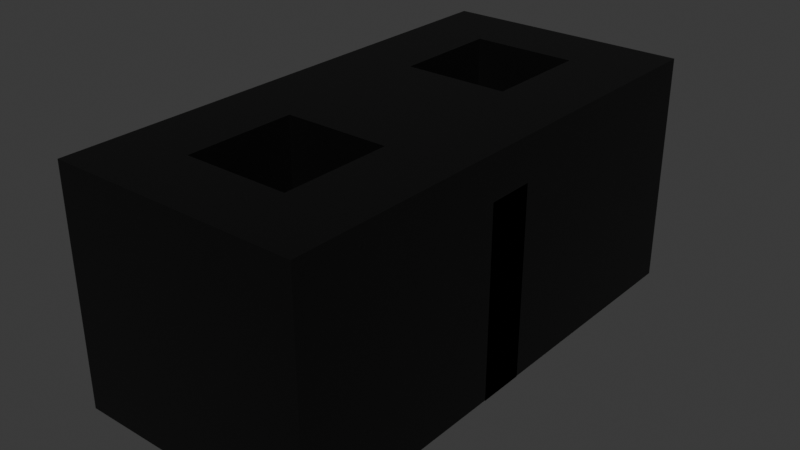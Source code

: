# Source: Cinder_Block.blend  (saved by Blender 4.2.66; exported with 4.5.12 LTS)
import bpy
from mathutils import Matrix  # noqa: F401  (used for matrix-valued properties, if any)

bpy.ops.wm.read_factory_settings(use_empty=True)
scene = bpy.context.scene
scene.name = 'Scene'

# ---- collections
col_collection = bpy.data.collections.new('Collection'); scene.collection.children.link(col_collection)

# ---- materials (node trees are filled in below, after node groups)
mat_material_001 = bpy.data.materials.new('Material.001')

# ---- material node trees
mat_material_001.use_nodes = True; mat_material_001.node_tree.nodes.clear()
_N = mat_material_001.node_tree.nodes; _L = mat_material_001.node_tree.links
n0 = _N.new('ShaderNodeBsdfPrincipled'); n0.name = 'Principled BSDF'; n0.location = (10, 300)
n1 = _N.new('ShaderNodeOutputMaterial'); n1.name = 'Material Output'; n1.location = (300, 300)
n2 = _N.new('ShaderNodeTexPointDensity'); n2.name = 'Point Density'; n2.location = (-190, 280)
_L.new(n0.outputs[0], n1.inputs[0])
_L.new(n2.outputs[0], n0.inputs[0])
n1.is_active_output = True

# ---- world
world_world = bpy.data.worlds.new('World'); scene.world = world_world
world_world.use_nodes = True; world_world.node_tree.nodes.clear()
_N = world_world.node_tree.nodes; _L = world_world.node_tree.links
n0 = _N.new('ShaderNodeOutputWorld'); n0.name = 'World Output'; n0.location = (300, 300)
n1 = _N.new('ShaderNodeBackground'); n1.name = 'Background'; n1.location = (10, 300)
n1.inputs[0].default_value = (0.05088, 0.05088, 0.05088, 1.0)
_L.new(n1.outputs[0], n0.inputs[0])
n0.is_active_output = True
world_world.color = (0.05088, 0.05088, 0.05088)
world_world.sun_shadow_jitter_overblur = 0.0

# ---- meshes
me_plane = bpy.data.meshes.new('Plane')
me_plane.from_pydata([(-0.2454, -1.0, 0.0), (1.0, -1.0, 0.0), (-0.2454, -0.6157, 0.0), (1.0, -0.6157, 0.0), (-0.2454, -1.0, 1.356), (1.0, -1.0, 1.356), (-0.4894, -0.6157, 1.356), (1.0, -0.6157, 1.356), (-0.2454, -1.0, 1.664), (1.0, -1.0, 1.664), (-0.2454, -0.6157, 1.664), (1.0, -0.6157, 1.664), (1.0, 2.34, 1.356), (-0.4894, 2.34, 1.356), (1.0, 2.34, 1.664), (-0.2454, 2.34, 1.664), (1.0, 2.681, 1.356), (-0.2454, 2.681, 1.356), (1.0, 2.681, 1.664), (-0.2454, 2.681, 1.664), (1.0, 2.34, 1.356), (-0.2454, 2.34, 1.356), (1.0, 2.681, 1.356), (-0.2454, 2.681, 1.356), (1.0, 2.34, -0.008957), (-0.2454, 2.34, -0.008957), (1.0, 2.681, -0.008957), (-0.2454, 2.681, -0.008957), (1.0, 0.5963, 1.356), (-0.4894, 0.5963, 1.356), (1.0, 0.9372, 1.356), (-0.2454, 0.9372, 1.356), (1.0, 0.5963, -0.008957), (-0.2454, 0.5963, -0.008957), (1.0, 0.9372, -0.008957), (-0.2454, 0.9372, -0.008957), (1.278, -1.0, 0.0), (1.278, -0.6157, 0.0), (1.278, -1.0, 1.356), (1.278, -0.6157, 1.356), (1.278, -1.0, 1.664), (1.278, -0.6157, 1.664), (1.278, 2.34, 1.356), (1.278, 2.34, 1.664), (1.278, 2.681, 1.356), (1.278, 2.681, 1.664), (1.278, 2.34, 1.356), (1.278, 2.681, 1.356), (1.278, 2.681, -0.008957), (1.278, 2.34, -0.008957), (1.278, 0.9372, 1.356), (1.278, 0.5963, 1.356), (1.278, 0.9372, -0.008957), (1.278, 0.5963, -0.008957), (-0.5025, -0.6157, 0.0), (-0.5025, -1.0, 0.0), (-0.5025, -0.6157, 1.356), (-0.5025, -1.0, 1.356), (-0.5025, -0.6157, 1.664), (-0.5025, -1.0, 1.664), (-0.5025, 2.34, 1.664), (-0.5025, 2.34, 1.356), (-0.5025, 2.681, 1.664), (-0.5025, 2.681, 1.356), (-0.5025, 2.34, 1.356), (-0.5025, 2.681, 1.356), (-0.5025, 2.34, -0.008957), (-0.5025, 2.681, -0.008957), (-0.5025, 0.5963, 1.356), (-0.5025, 0.9372, 1.356), (-0.5025, 0.5963, -0.008957), (-0.5025, 0.9372, -0.008957), (-0.1208, -1.0, 0.0), (0.003718, -1.0, 0.0), (0.1283, -1.0, 0.0), (0.2528, -1.0, 0.0), (0.3773, -1.0, 0.0), (0.5019, -1.0, 0.0), (0.6264, -1.0, 0.0), (0.7509, -1.0, 0.0), (0.8755, -1.0, 0.0), (0.8755, -0.6157, 0.0), (0.7509, -0.6157, 0.0), (0.6264, -0.6157, 0.0), (0.5019, -0.6157, 0.0), (0.3773, -0.6157, 0.0), (0.2528, -0.6157, 0.0), (0.1283, -0.6157, 0.0), (0.003718, -0.6157, 0.0), (-0.1208, -0.6157, 0.0), (-0.1208, -1.0, 1.356), (0.003718, -1.0, 1.356), (0.1283, -1.0, 1.356), (0.2528, -1.0, 1.356), (0.3773, -1.0, 1.356), (0.5019, -1.0, 1.356), (0.6264, -1.0, 1.356), (0.7509, -1.0, 1.356), (0.8755, -1.0, 1.356), (0.003718, 1.823, -0.005171), (0.003718, 1.749, -0.005171), (0.003718, 1.675, -0.005171), (0.7509, 1.501, -0.005171), (0.7509, 1.409, -0.005171), (0.6264, 1.409, -0.005171), (0.5019, 1.409, -0.005171), (-0.1916, -0.6157, 1.356), (-0.3405, -0.6157, 1.356), (-0.1208, -1.0, 1.664), (0.003718, -1.0, 1.664), (0.1283, -1.0, 1.664), (0.2528, -1.0, 1.664), (0.3773, -1.0, 1.664), (0.5019, -1.0, 1.664), (0.6264, -1.0, 1.664), (0.7509, -1.0, 1.664), (0.8755, -1.0, 1.664), (0.8755, -0.6157, 1.664), (0.7509, -0.6157, 1.664), (0.6264, -0.6157, 1.664), (0.5019, -0.6157, 1.664), (0.3773, -0.6157, 1.664), (0.2528, -0.6157, 1.664), (0.1283, -0.6157, 1.664), (0.003718, -0.6157, 1.664), (-0.1208, -0.6157, 1.664), (0.3773, 1.409, -0.005171), (0.2528, 1.409, -0.005171), (0.1283, 1.409, -0.005171), (0.003718, 1.501, -0.005171), (0.003718, 1.409, -0.005171), (0.7509, 1.601, -0.005171), (0.003718, 1.601, -0.005171), (-0.1916, 2.34, 1.356), (-0.3405, 2.34, 1.356), (0.8755, 2.34, 1.664), (0.7509, 2.34, 1.664), (0.6264, 2.34, 1.664), (0.5019, 2.34, 1.664), (0.3773, 2.34, 1.664), (0.2528, 2.34, 1.664), (0.1283, 2.34, 1.664), (0.003718, 2.34, 1.664), (-0.1208, 2.34, 1.664), (0.8755, 2.681, 1.356), (0.7509, 2.681, 1.356), (0.6264, 2.681, 1.356), (0.5019, 2.681, 1.356), (0.3773, 2.681, 1.356), (0.2528, 2.681, 1.356), (0.1283, 2.681, 1.356), (0.003718, 2.681, 1.356), (-0.1208, 2.681, 1.356), (0.8755, 2.681, 1.664), (0.7509, 2.681, 1.664), (0.6264, 2.681, 1.664), (0.5019, 2.681, 1.664), (0.3773, 2.681, 1.664), (0.2528, 2.681, 1.664), (0.1283, 2.681, 1.664), (0.003718, 2.681, 1.664), (-0.1208, 2.681, 1.664), (0.8755, 2.34, 1.356), (0.7509, 2.34, 1.356), (0.6264, 2.34, 1.356), (0.5019, 2.34, 1.356), (0.3773, 2.34, 1.356), (0.2528, 2.34, 1.356), (0.1283, 2.34, 1.356), (0.003718, 2.34, 1.356), (-0.1208, 2.34, 1.356), (0.8755, 2.681, 1.356), (0.7509, 2.681, 1.356), (0.6264, 2.681, 1.356), (0.5019, 2.681, 1.356), (0.3773, 2.681, 1.356), (0.2528, 2.681, 1.356), (0.1283, 2.681, 1.356), (0.003718, 2.681, 1.356), (-0.1208, 2.681, 1.356), (0.8755, 2.34, -0.008957), (0.7509, 2.34, -0.008957), (0.6264, 2.34, -0.008957), (0.5019, 2.34, -0.008957), (0.3773, 2.34, -0.008957), (0.2528, 2.34, -0.008957), (0.1283, 2.34, -0.008957), (0.003718, 2.34, -0.008957), (-0.1208, 2.34, -0.008957), (0.8755, 2.681, -0.008957), (0.7509, 2.681, -0.008957), (0.6264, 2.681, -0.008957), (0.5019, 2.681, -0.008957), (0.3773, 2.681, -0.008957), (0.2528, 2.681, -0.008957), (0.1283, 2.681, -0.008957), (0.003718, 2.681, -0.008957), (-0.1208, 2.681, -0.008957), (0.8511, 0.5963, 1.356), (0.7021, 0.5963, 1.356), (0.5532, 0.5963, 1.356), (0.4042, 0.5963, 1.356), (0.2553, 0.5963, 1.356), (0.1063, 0.5963, 1.356), (-0.04261, 0.5963, 1.356), (-0.1916, 0.5963, 1.356), (-0.3405, 0.5963, 1.356), (0.8755, 0.9372, 1.356), (0.7509, 0.9372, 1.356), (0.6264, 0.9372, 1.356), (0.5019, 0.9372, 1.356), (0.3773, 0.9372, 1.356), (0.2528, 0.9372, 1.356), (0.1283, 0.9372, 1.356), (0.003718, 0.9372, 1.356), (-0.1208, 0.9372, 1.356), (0.8755, 0.5963, -0.008957), (0.7509, 0.5963, -0.008957), (0.6264, 0.5963, -0.008957), (0.5019, 0.5963, -0.008957), (0.3773, 0.5963, -0.008957), (0.2528, 0.5963, -0.008957), (0.1283, 0.5963, -0.008957), (0.003718, 0.5963, -0.008957), (-0.1208, 0.5963, -0.008957), (0.8755, 0.9372, -0.008957), (0.7509, 0.9372, -0.008957), (0.6264, 0.9372, -0.008957), (0.5019, 0.9372, -0.008957), (0.3773, 0.9372, -0.008957), (0.2528, 0.9372, -0.008957), (0.1283, 0.9372, -0.008957), (0.003718, 0.9372, -0.008957), (-0.1208, 0.9372, -0.008957), (1.0, 0.8621, 1.664), (-0.2454, 0.8621, 1.664), (1.278, 0.8621, 1.356), (1.278, 0.8621, 1.664), (-0.5025, 0.8621, 1.356), (-0.5025, 0.8621, 1.664), (-0.1208, 0.8621, 1.664), (0.003718, 0.8621, 1.664), (0.1283, 0.8621, 1.664), (0.2528, 0.8621, 1.664), (0.3773, 0.8621, 1.664), (0.5019, 0.8621, 1.664), (0.6264, 0.8621, 1.664), (0.7509, 0.8621, 1.664), (0.8755, 0.8621, 1.664), (-0.2454, 1.601, 1.664), (-0.5025, 1.601, 1.356), (-0.5025, 1.601, 1.664), (-0.1208, 1.601, 1.664), (0.003718, 1.601, 1.664), (0.7509, 1.601, 1.664), (0.8755, 1.601, 1.664), (1.0, 1.601, 1.664), (1.278, 1.601, 1.356), (1.278, 1.601, 1.664), (1.0, 0.7143, 1.664), (1.0, 0.5665, 1.664), (1.0, 0.4187, 1.664), (1.0, 0.2709, 1.664), (1.0, 0.1232, 1.664), (1.0, -0.02461, 1.664), (1.0, -0.1724, 1.664), (1.0, -0.3202, 1.664), (1.0, -0.468, 1.664), (1.278, 0.7143, 1.356), (1.278, 0.5665, 1.356), (1.278, 0.4187, 1.356), (1.278, 0.2709, 1.356), (1.278, 0.1232, 1.356), (1.278, -0.02461, 1.356), (1.278, -0.1724, 1.356), (1.278, -0.3202, 1.356), (1.278, -0.468, 1.356), (1.278, 0.7143, 1.664), (1.278, 0.5665, 1.664), (1.278, 0.4187, 1.664), (1.278, 0.2709, 1.664), (1.278, 0.1232, 1.664), (1.278, -0.02461, 1.664), (1.278, -0.1724, 1.664), (1.278, -0.3202, 1.664), (1.278, -0.468, 1.664), (-0.2454, -0.468, 1.664), (-0.2454, -0.3202, 1.664), (-0.2454, -0.1724, 1.664), (-0.2454, -0.02461, 1.664), (-0.2454, 0.1232, 1.664), (-0.2454, 0.2709, 1.664), (-0.2454, 0.4187, 1.664), (-0.2454, 0.5665, 1.664), (-0.2454, 0.7143, 1.664), (-0.5025, -0.468, 1.356), (-0.5025, -0.3202, 1.356), (-0.5025, -0.1724, 1.356), (-0.5025, -0.02461, 1.356), (-0.5025, 0.1232, 1.356), (-0.5025, 0.2709, 1.356), (-0.5025, 0.4187, 1.356), (-0.5025, 0.5665, 1.356), (-0.5025, 0.7143, 1.356), (-0.5025, -0.468, 1.664), (-0.5025, -0.3202, 1.664), (-0.5025, -0.1724, 1.664), (-0.5025, -0.02461, 1.664), (-0.5025, 0.1232, 1.664), (-0.5025, 0.2709, 1.664), (-0.5025, 0.4187, 1.664), (-0.5025, 0.5665, 1.664), (-0.5025, 0.7143, 1.664), (-0.1208, -0.468, 1.664), (-0.1208, -0.3202, 1.664), (-0.1208, -0.1724, 1.664), (-0.1208, -0.02461, 1.664), (-0.1208, 0.1232, 1.664), (-0.1208, 0.2709, 1.664), (-0.1208, 0.4187, 1.664), (-0.1208, 0.5665, 1.664), (-0.1208, 0.7143, 1.664), (0.003718, -0.468, 1.664), (0.003718, -0.3202, 1.664), (0.003718, -0.1724, 1.664), (0.003718, -0.02461, 1.664), (0.003718, 0.1232, 1.664), (0.003718, 0.2709, 1.664), (0.003718, 0.4187, 1.664), (0.003718, 0.5665, 1.664), (0.003718, 0.7143, 1.664), (0.1283, 0.2709, 1.664), (0.1283, 0.4187, 1.664), (0.1283, 0.5665, 1.664), (0.1283, 0.7143, 1.664), (0.2528, 0.2709, 1.664), (0.2528, 0.4187, 1.664), (0.2528, 0.5665, 1.664), (0.2528, 0.7143, 1.664), (0.3773, 0.2709, 1.664), (0.3773, 0.4187, 1.664), (0.3773, 0.5665, 1.664), (0.3773, 0.7143, 1.664), (0.5019, 0.2709, 1.664), (0.5019, 0.4187, 1.664), (0.5019, 0.5665, 1.664), (0.5019, 0.7143, 1.664), (0.6264, 0.2709, 1.664), (0.6264, 0.4187, 1.664), (0.6264, 0.5665, 1.664), (0.6264, 0.7143, 1.664), (0.7509, -0.468, 1.664), (0.7509, -0.3202, 1.664), (0.7509, -0.1724, 1.664), (0.7509, -0.02461, 1.664), (0.7509, 0.1232, 1.664), (0.7509, 0.2709, 1.664), (0.7509, 0.4187, 1.664), (0.7509, 0.5665, 1.664), (0.7509, 0.7143, 1.664), (0.8755, -0.468, 1.664), (0.8755, -0.3202, 1.664), (0.8755, -0.1724, 1.664), (0.8755, -0.02461, 1.664), (0.8755, 0.1232, 1.664), (0.8755, 0.2709, 1.664), (0.8755, 0.4187, 1.664), (0.8755, 0.5665, 1.664), (0.8755, 0.7143, 1.664), (1.0, 1.501, 1.664), (1.0, 1.409, 1.664), (1.0, 1.316, 1.664), (1.0, 1.224, 1.664), (1.0, 1.131, 1.664), (1.0, 1.039, 1.664), (1.0, 0.9467, 1.664), (1.278, 1.501, 1.356), (1.278, 1.409, 1.356), (1.278, 1.316, 1.356), (1.278, 1.224, 1.356), (1.278, 1.131, 1.356), (1.278, 1.039, 1.356), (1.278, 0.9467, 1.356), (1.278, 1.501, 1.664), (1.278, 1.409, 1.664), (1.278, 1.316, 1.664), (1.278, 1.224, 1.664), (1.278, 1.131, 1.664), (1.278, 1.039, 1.664), (1.278, 0.9467, 1.664), (-0.2454, 0.9467, 1.664), (-0.2454, 1.039, 1.664), (-0.2454, 1.131, 1.664), (-0.2454, 1.224, 1.664), (-0.2454, 1.316, 1.664), (-0.2454, 1.409, 1.664), (-0.2454, 1.501, 1.664), (-0.5025, 0.9467, 1.356), (-0.5025, 1.039, 1.356), (-0.5025, 1.131, 1.356), (-0.5025, 1.224, 1.356), (-0.5025, 1.316, 1.356), (-0.5025, 1.409, 1.356), (-0.5025, 1.501, 1.356), (-0.5025, 0.9467, 1.664), (-0.5025, 1.039, 1.664), (-0.5025, 1.131, 1.664), (-0.5025, 1.224, 1.664), (-0.5025, 1.316, 1.664), (-0.5025, 1.409, 1.664), (-0.5025, 1.501, 1.664), (-0.1208, 0.9467, 1.664), (-0.1208, 1.039, 1.664), (-0.1208, 1.131, 1.664), (-0.1208, 1.224, 1.664), (-0.1208, 1.316, 1.664), (-0.1208, 1.409, 1.664), (-0.1208, 1.501, 1.664), (0.003718, 0.9467, 1.664), (0.003718, 1.039, 1.664), (0.003718, 1.131, 1.664), (0.003718, 1.224, 1.664), (0.003718, 1.316, 1.664), (0.003718, 1.409, 1.664), (0.003718, 1.501, 1.664), (0.1283, 0.9467, 1.664), (0.1283, 1.039, 1.664), (0.1283, 1.131, 1.664), (0.1283, 1.224, 1.664), (0.1283, 1.316, 1.664), (0.1283, 1.409, 1.664), (0.2528, 0.9467, 1.664), (0.2528, 1.039, 1.664), (0.2528, 1.131, 1.664), (0.2528, 1.224, 1.664), (0.2528, 1.316, 1.664), (0.2528, 1.409, 1.664), (0.3773, 0.9467, 1.664), (0.3773, 1.039, 1.664), (0.3773, 1.131, 1.664), (0.3773, 1.224, 1.664), (0.3773, 1.316, 1.664), (0.3773, 1.409, 1.664), (0.5019, 0.9467, 1.664), (0.5019, 1.039, 1.664), (0.5019, 1.131, 1.664), (0.5019, 1.224, 1.664), (0.5019, 1.316, 1.664), (0.5019, 1.409, 1.664), (0.6264, 0.9467, 1.664), (0.6264, 1.039, 1.664), (0.6264, 1.131, 1.664), (0.6264, 1.224, 1.664), (0.6264, 1.316, 1.664), (0.6264, 1.409, 1.664), (0.7509, 0.9467, 1.664), (0.7509, 1.039, 1.664), (0.7509, 1.131, 1.664), (0.7509, 1.224, 1.664), (0.7509, 1.316, 1.664), (0.7509, 1.409, 1.664), (0.7509, 1.501, 1.664), (0.8755, 0.9467, 1.664), (0.8755, 1.039, 1.664), (0.8755, 1.131, 1.664), (0.8755, 1.224, 1.664), (0.8755, 1.316, 1.664), (0.8755, 1.409, 1.664), (0.8755, 1.501, 1.664), (-0.2454, 1.675, 1.664), (-0.2454, 1.749, 1.664), (-0.2454, 1.823, 1.664), (-0.2454, 1.897, 1.664), (-0.2454, 1.97, 1.664), (-0.2454, 2.044, 1.664), (-0.2454, 2.118, 1.664), (-0.2454, 2.192, 1.664), (-0.2454, 2.266, 1.664), (-0.5025, 1.675, 1.356), (-0.5025, 1.749, 1.356), (-0.5025, 1.823, 1.356), (-0.5025, 1.897, 1.356), (-0.5025, 1.97, 1.356), (-0.5025, 2.044, 1.356), (-0.5025, 2.118, 1.356), (-0.5025, 2.192, 1.356), (-0.5025, 2.266, 1.356), (-0.5025, 1.675, 1.664), (-0.5025, 1.749, 1.664), (-0.5025, 1.823, 1.664), (-0.5025, 1.897, 1.664), (-0.5025, 1.97, 1.664), (-0.5025, 2.044, 1.664), (-0.5025, 2.118, 1.664), (-0.5025, 2.192, 1.664), (-0.5025, 2.266, 1.664), (-0.1208, 1.675, 1.664), (-0.1208, 1.749, 1.664), (-0.1208, 1.823, 1.664), (-0.1208, 1.897, 1.664), (-0.1208, 1.97, 1.664), (-0.1208, 2.044, 1.664), (-0.1208, 2.118, 1.664), (-0.1208, 2.192, 1.664), (-0.1208, 2.266, 1.664), (0.003718, 1.675, 1.664), (0.003718, 1.749, 1.664), (0.003718, 1.823, 1.664), (0.003718, 1.897, 1.664), (0.003718, 1.97, 1.664), (0.003718, 2.044, 1.664), (0.003718, 2.118, 1.664), (0.003718, 2.192, 1.664), (0.003718, 2.266, 1.664), (0.1283, 2.192, 1.664), (0.1283, 2.266, 1.664), (0.2528, 2.192, 1.664), (0.2528, 2.266, 1.664), (0.7509, 2.192, -0.005171), (0.7509, 2.118, -0.005171), (0.7509, 2.044, -0.005171), (0.7509, 1.97, -0.005171), (0.3773, 2.192, 1.664), (0.3773, 2.266, 1.664), (0.7509, 1.897, -0.005171), (0.7509, 1.823, -0.005171), (0.7509, 1.749, -0.005171), (0.7509, 1.675, -0.005171), (0.6264, 2.192, -0.005171), (0.5019, 2.192, -0.005171), (0.3773, 2.192, -0.005171), (0.5019, 2.192, 1.664), (0.5019, 2.266, 1.664), (0.2528, 2.192, -0.005171), (0.1283, 2.192, -0.005171), (0.003718, 2.192, -0.005171), (0.003718, 2.118, -0.005171), (0.003718, 2.044, -0.005171), (0.003718, 1.97, -0.005171), (0.003718, 1.897, -0.005171), (0.6264, 2.192, 1.664), (0.6264, 2.266, 1.664), (0.7509, 1.675, 1.664), (0.7509, 1.749, 1.664), (0.7509, 1.823, 1.664), (0.7509, 1.897, 1.664), (0.7509, 1.97, 1.664), (0.7509, 2.044, 1.664), (0.7509, 2.118, 1.664), (0.7509, 2.192, 1.664), (0.7509, 2.266, 1.664), (0.8755, 1.675, 1.664), (0.8755, 1.749, 1.664), (0.8755, 1.823, 1.664), (0.8755, 1.897, 1.664), (0.8755, 1.97, 1.664), (0.8755, 2.044, 1.664), (0.8755, 2.118, 1.664), (0.8755, 2.192, 1.664), (0.8755, 2.266, 1.664), (1.0, 2.266, 1.664), (1.0, 2.192, 1.664), (1.0, 2.118, 1.664), (1.0, 2.044, 1.664), (1.0, 1.97, 1.664), (1.0, 1.897, 1.664), (1.0, 1.823, 1.664), (1.0, 1.749, 1.664), (1.0, 1.675, 1.664), (1.278, 2.266, 1.356), (1.278, 2.192, 1.356), (1.278, 2.118, 1.356), (1.278, 2.044, 1.356), (1.278, 1.97, 1.356), (1.278, 1.897, 1.356), (1.278, 1.823, 1.356), (1.278, 1.749, 1.356), (1.278, 1.675, 1.356), (1.278, 2.266, 1.664), (1.278, 2.192, 1.664), (1.278, 2.118, 1.664), (1.278, 2.044, 1.664), (1.278, 1.97, 1.664), (1.278, 1.897, 1.664), (1.278, 1.823, 1.664), (1.278, 1.749, 1.664), (1.278, 1.675, 1.664), (0.003718, -0.1009, -0.005171), (0.003718, -0.1748, -0.005171), (0.003718, -0.2487, -0.005171), (0.7509, -0.4227, -0.005171), (0.7509, -0.515, -0.005171), (0.6264, -0.515, -0.005171), (0.5019, -0.515, -0.005171), (0.3773, -0.515, -0.005171), (0.2528, -0.515, -0.005171), (0.1283, -0.515, -0.005171), (0.003718, -0.4227, -0.005171), (0.003718, -0.515, -0.005171), (0.7509, -0.3226, -0.005171), (0.003718, -0.3226, -0.005171), (0.003718, -0.3226, 1.664), (0.7509, -0.3226, 1.664), (0.003718, -0.515, 1.664), (0.003718, -0.4227, 1.664), (0.1283, -0.515, 1.664), (0.2528, -0.515, 1.664), (0.3773, -0.515, 1.664), (0.5019, -0.515, 1.664), (0.6264, -0.515, 1.664), (0.7509, -0.515, 1.664), (0.7509, -0.4227, 1.664), (0.003718, -0.2487, 1.664), (0.003718, -0.1748, 1.664), (0.003718, -0.1009, 1.664), (0.003718, -0.02704, 1.664), (0.003718, 0.04685, 1.664), (0.003718, 0.1207, 1.664), (0.003718, 0.1946, 1.664), (0.003718, 0.2685, 1.664), (0.1283, 0.2685, 1.664), (0.2528, 0.2685, 1.664), (0.7509, 0.2685, -0.005171), (0.7509, 0.1946, -0.005171), (0.7509, 0.1207, -0.005171), (0.7509, 0.04685, -0.005171), (0.3773, 0.2685, 1.664), (0.7509, -0.02704, -0.005171), (0.7509, -0.1009, -0.005171), (0.7509, -0.1748, -0.005171), (0.7509, -0.2487, -0.005171), (0.6264, 0.2685, -0.005171), (0.5019, 0.2685, -0.005171), (0.3773, 0.2685, -0.005171), (0.5019, 0.2685, 1.664), (0.2528, 0.2685, -0.005171), (0.1283, 0.2685, -0.005171), (0.003718, 0.2685, -0.005171), (0.003718, 0.1946, -0.005171), (0.003718, 0.1207, -0.005171), (0.003718, 0.04685, -0.005171), (0.003718, -0.02704, -0.005171), (0.6264, 0.2685, 1.664), (0.7509, -0.2487, 1.664), (0.7509, -0.1748, 1.664), (0.7509, -0.1009, 1.664), (0.7509, -0.02704, 1.664), (0.7509, 0.04685, 1.664), (0.7509, 0.1207, 1.664), (0.7509, 0.1946, 1.664), (0.7509, 0.2685, 1.664)], [(3, 7), (12, 7)], [(80, 81, 3, 1), (16, 18, 45, 44), (32, 34, 52, 53), (21, 13, 61, 64), (89, 2, 6, 107), (80, 1, 5, 98), (116, 9, 11, 117), (27, 25, 66, 67), (107, 6, 13, 134), (98, 5, 9, 116), (26, 22, 47, 48), (19, 17, 63, 62), (559, 560, 14, 135), (152, 17, 19, 161), (33, 29, 68, 70), (135, 14, 18, 153), (11, 9, 40, 41), (16, 12, 20, 22), (144, 16, 22, 171), (13, 17, 23, 21), (134, 13, 21, 170), (170, 21, 25, 188), (188, 25, 27, 197), (2, 0, 55, 54), (171, 22, 26, 189), (22, 20, 46, 47), (206, 29, 33, 224), (224, 33, 35, 233), (35, 33, 70, 71), (207, 30, 34, 225), (24, 3, 37, 49), (23, 27, 67, 65), (18, 14, 43, 45), (38, 39, 41, 40), (36, 37, 39, 38), (578, 569, 42, 43), (43, 42, 44, 45), (47, 46, 49, 48), (50, 51, 53, 52), (49, 37, 39, 276, 275, 274, 273, 272, 271, 270, 269, 268, 236, 382, 381, 380, 379, 378, 377, 376, 257, 577, 576, 575, 574, 573, 572, 571, 570, 569, 42, 46), (12, 20, 46, 42), (5, 1, 36, 38), (28, 32, 53, 51), (1, 3, 37, 36), (9, 5, 38, 40), (24, 26, 48, 49), (30, 28, 51, 50), (12, 16, 44, 42), (34, 30, 50, 52), (267, 11, 41, 285), (54, 55, 57, 56), (56, 57, 59, 58), (486, 495, 60, 61), (61, 60, 62, 63), (64, 65, 67, 66), (68, 69, 71, 70), (61, 486, 485, 484, 483, 482, 481, 480, 479, 478, 250, 403, 402, 401, 400, 399, 398, 397, 238, 303, 302, 301, 300, 299, 298, 297, 296, 295, 56, 54, 66, 64), (29, 31, 69, 68), (17, 13, 61, 63), (0, 4, 57, 55), (31, 35, 71, 69), (4, 8, 59, 57), (15, 19, 62, 60), (8, 10, 58, 59), (2, 25, 66, 54), (477, 15, 60, 495), (21, 23, 65, 64), (23, 179, 197, 27), (179, 178, 196, 197), (178, 177, 195, 196), (177, 176, 194, 195), (176, 175, 193, 194), (175, 174, 192, 193), (174, 173, 191, 192), (173, 172, 190, 191), (172, 171, 189, 190), (24, 180, 189, 26), (180, 181, 190, 189), (181, 182, 191, 190), (182, 183, 192, 191), (183, 184, 193, 192), (184, 185, 194, 193), (185, 186, 195, 194), (186, 187, 196, 195), (187, 188, 197, 196), (20, 162, 180, 24), (162, 163, 181, 180), (163, 164, 182, 181), (164, 165, 183, 182), (165, 166, 184, 183), (166, 167, 185, 184), (167, 168, 186, 185), (168, 169, 187, 186), (169, 170, 188, 187), (549, 540, 528, 518), (508, 507, 99, 539), (543, 544, 525, 526), (507, 506, 100, 99), (454, 460, 103, 104), (542, 543, 526, 527), (442, 448, 105, 126), (506, 505, 101, 100), (133, 134, 170, 169), (17, 152, 179, 23), (152, 151, 178, 179), (151, 150, 177, 178), (150, 149, 176, 177), (149, 148, 175, 176), (148, 147, 174, 175), (147, 146, 173, 174), (146, 145, 172, 173), (145, 144, 171, 172), (15, 143, 161, 19), (143, 142, 160, 161), (142, 141, 159, 160), (141, 140, 158, 159), (140, 139, 157, 158), (139, 138, 156, 157), (138, 137, 155, 156), (137, 136, 154, 155), (136, 135, 153, 154), (16, 144, 153, 18), (144, 145, 154, 153), (145, 146, 155, 154), (146, 147, 156, 155), (147, 148, 157, 156), (148, 149, 158, 157), (149, 150, 159, 158), (150, 151, 160, 159), (151, 152, 161, 160), (477, 504, 143, 15), (504, 513, 142, 143), (513, 515, 141, 142), (515, 517, 140, 141), (517, 523, 139, 140), (523, 532, 138, 139), (532, 541, 137, 138), (541, 550, 136, 137), (550, 559, 135, 136), (4, 90, 108, 8), (90, 91, 109, 108), (91, 92, 110, 109), (92, 93, 111, 110), (93, 94, 112, 111), (94, 95, 113, 112), (95, 96, 114, 113), (96, 97, 115, 114), (97, 98, 116, 115), (436, 442, 126, 127), (548, 549, 518, 519), (547, 548, 519, 520), (511, 510, 537, 536), (510, 509, 538, 537), (545, 546, 521, 524), (424, 423, 130, 129), (522, 516, 533, 530), (106, 107, 134, 133), (8, 108, 125, 10), (108, 109, 124, 125), (109, 110, 123, 124), (110, 111, 122, 123), (111, 112, 121, 122), (112, 113, 120, 121), (113, 114, 119, 120), (114, 115, 118, 119), (115, 116, 117, 118), (0, 72, 90, 4), (72, 73, 91, 90), (73, 74, 92, 91), (74, 75, 93, 92), (75, 76, 94, 93), (76, 77, 95, 94), (77, 78, 96, 95), (78, 79, 97, 96), (79, 80, 98, 97), (531, 522, 530, 529), (512, 511, 536, 535), (423, 430, 128, 130), (460, 461, 102, 103), (546, 547, 520, 521), (509, 508, 539, 538), (461, 254, 131, 102), (544, 545, 524, 525), (88, 89, 107, 106), (0, 2, 89, 72), (72, 89, 88, 73), (73, 88, 87, 74), (74, 87, 86, 75), (75, 86, 85, 76), (76, 85, 84, 77), (77, 84, 83, 78), (78, 83, 82, 79), (79, 82, 81, 80), (31, 215, 233, 35), (215, 214, 232, 233), (214, 213, 231, 232), (213, 212, 230, 231), (212, 211, 229, 230), (211, 210, 228, 229), (210, 209, 227, 228), (209, 208, 226, 227), (208, 207, 225, 226), (32, 216, 225, 34), (216, 217, 226, 225), (217, 218, 227, 226), (218, 219, 228, 227), (219, 220, 229, 228), (220, 221, 230, 229), (221, 222, 231, 230), (222, 223, 232, 231), (223, 224, 233, 232), (28, 198, 216, 32), (198, 199, 217, 216), (199, 200, 218, 217), (200, 201, 219, 218), (201, 202, 220, 219), (202, 203, 221, 220), (203, 204, 222, 221), (204, 205, 223, 222), (205, 206, 224, 223), (359, 368, 248, 247), (350, 359, 247, 246), (346, 350, 246, 245), (342, 346, 245, 244), (338, 342, 244, 243), (334, 338, 243, 242), (330, 334, 242, 241), (321, 330, 241, 240), (294, 321, 240, 235), (294, 235, 239, 312), (303, 312, 239, 238), (375, 234, 237, 389), (277, 268, 236, 237), (368, 259, 234, 248), (568, 256, 258, 586), (461, 468, 255, 254), (417, 424, 253, 252), (396, 417, 252, 249), (396, 249, 251, 410), (403, 410, 251, 250), (383, 376, 257, 258), (468, 369, 256, 255), (117, 11, 267, 360), (360, 267, 266, 361), (361, 266, 265, 362), (362, 265, 264, 363), (363, 264, 263, 364), (364, 263, 262, 365), (365, 262, 261, 366), (366, 261, 260, 367), (367, 260, 259, 368), (41, 39, 276, 285), (285, 276, 275, 284), (284, 275, 274, 283), (283, 274, 273, 282), (282, 273, 272, 281), (281, 272, 271, 280), (280, 271, 270, 279), (279, 270, 269, 278), (278, 269, 268, 277), (56, 58, 304, 295), (295, 304, 305, 296), (296, 305, 306, 297), (297, 306, 307, 298), (298, 307, 308, 299), (299, 308, 309, 300), (300, 309, 310, 301), (301, 310, 311, 302), (302, 311, 312, 303), (10, 286, 304, 58), (286, 287, 305, 304), (287, 288, 306, 305), (288, 289, 307, 306), (289, 290, 308, 307), (290, 291, 309, 308), (291, 292, 310, 309), (292, 293, 311, 310), (293, 294, 312, 311), (10, 125, 313, 286), (286, 313, 314, 287), (287, 314, 315, 288), (288, 315, 316, 289), (289, 316, 317, 290), (290, 317, 318, 291), (291, 318, 319, 292), (292, 319, 320, 293), (293, 320, 321, 294), (125, 124, 322, 313), (313, 322, 323, 314), (314, 323, 324, 315), (315, 324, 325, 316), (316, 325, 326, 317), (317, 326, 327, 318), (318, 327, 328, 319), (319, 328, 329, 320), (320, 329, 330, 321), (327, 331, 332, 328), (328, 332, 333, 329), (329, 333, 334, 330), (331, 335, 336, 332), (332, 336, 337, 333), (333, 337, 338, 334), (335, 339, 340, 336), (336, 340, 341, 337), (337, 341, 342, 338), (339, 343, 344, 340), (340, 344, 345, 341), (341, 345, 346, 342), (343, 347, 348, 344), (344, 348, 349, 345), (345, 349, 350, 346), (33, 2, 88, 637, 223), (124, 118, 610, 603), (347, 356, 357, 348), (348, 357, 358, 349), (349, 358, 359, 350), (118, 117, 360, 351), (351, 360, 361, 352), (352, 361, 362, 353), (353, 362, 363, 354), (354, 363, 364, 355), (355, 364, 365, 356), (356, 365, 366, 357), (357, 366, 367, 358), (358, 367, 368, 359), (234, 259, 277, 237), (259, 260, 278, 277), (260, 261, 279, 278), (261, 262, 280, 279), (262, 263, 281, 280), (263, 264, 282, 281), (264, 265, 283, 282), (265, 266, 284, 283), (266, 267, 285, 284), (248, 234, 375, 462), (462, 375, 374, 463), (463, 374, 373, 464), (464, 373, 372, 465), (465, 372, 371, 466), (466, 371, 370, 467), (467, 370, 369, 468), (237, 236, 382, 389), (389, 382, 381, 388), (388, 381, 380, 387), (387, 380, 379, 386), (386, 379, 378, 385), (385, 378, 377, 384), (384, 377, 376, 383), (238, 239, 404, 397), (397, 404, 405, 398), (398, 405, 406, 399), (399, 406, 407, 400), (400, 407, 408, 401), (401, 408, 409, 402), (402, 409, 410, 403), (235, 390, 404, 239), (390, 391, 405, 404), (391, 392, 406, 405), (392, 393, 407, 406), (393, 394, 408, 407), (394, 395, 409, 408), (395, 396, 410, 409), (235, 240, 411, 390), (390, 411, 412, 391), (391, 412, 413, 392), (392, 413, 414, 393), (393, 414, 415, 394), (394, 415, 416, 395), (395, 416, 417, 396), (240, 241, 418, 411), (411, 418, 419, 412), (412, 419, 420, 413), (413, 420, 421, 414), (414, 421, 422, 415), (415, 422, 423, 416), (416, 423, 424, 417), (241, 242, 425, 418), (418, 425, 426, 419), (419, 426, 427, 420), (420, 427, 428, 421), (421, 428, 429, 422), (422, 429, 430, 423), (242, 243, 431, 425), (425, 431, 432, 426), (426, 432, 433, 427), (427, 433, 434, 428), (428, 434, 435, 429), (429, 435, 436, 430), (243, 244, 437, 431), (431, 437, 438, 432), (432, 438, 439, 433), (433, 439, 440, 434), (434, 440, 441, 435), (435, 441, 442, 436), (244, 245, 443, 437), (437, 443, 444, 438), (438, 444, 445, 439), (439, 445, 446, 440), (440, 446, 447, 441), (441, 447, 448, 442), (245, 246, 449, 443), (443, 449, 450, 444), (444, 450, 451, 445), (445, 451, 452, 446), (446, 452, 453, 447), (447, 453, 454, 448), (246, 247, 455, 449), (449, 455, 456, 450), (450, 456, 457, 451), (451, 457, 458, 452), (452, 458, 459, 453), (453, 459, 460, 454), (247, 248, 462, 455), (455, 462, 463, 456), (456, 463, 464, 457), (457, 464, 465, 458), (458, 465, 466, 459), (459, 466, 467, 460), (460, 467, 468, 461), (256, 369, 383, 258), (369, 370, 384, 383), (370, 371, 385, 384), (371, 372, 386, 385), (372, 373, 387, 386), (373, 374, 388, 387), (374, 375, 389, 388), (14, 560, 578, 43), (560, 561, 579, 578), (561, 562, 580, 579), (562, 563, 581, 580), (563, 564, 582, 581), (564, 565, 583, 582), (565, 566, 584, 583), (566, 567, 585, 584), (567, 568, 586, 585), (254, 255, 551, 542), (542, 551, 552, 543), (543, 552, 553, 544), (544, 553, 554, 545), (545, 554, 555, 546), (546, 555, 556, 547), (547, 556, 557, 548), (548, 557, 558, 549), (549, 558, 559, 550), (254, 542, 527, 131), (505, 253, 132, 101), (516, 514, 534, 533), (540, 531, 529, 528), (253, 424, 129, 132), (514, 512, 535, 534), (448, 454, 104, 105), (540, 549, 550, 541), (430, 436, 127, 128), (531, 540, 541, 532), (522, 531, 532, 523), (516, 522, 523, 517), (514, 516, 517, 515), (512, 514, 515, 513), (252, 253, 505, 496), (496, 505, 506, 497), (497, 506, 507, 498), (498, 507, 508, 499), (499, 508, 509, 500), (500, 509, 510, 501), (501, 510, 511, 502), (502, 511, 512, 503), (503, 512, 513, 504), (249, 252, 496, 469), (469, 496, 497, 470), (470, 497, 498, 471), (471, 498, 499, 472), (472, 499, 500, 473), (473, 500, 501, 474), (474, 501, 502, 475), (475, 502, 503, 476), (476, 503, 504, 477), (249, 469, 487, 251), (469, 470, 488, 487), (470, 471, 489, 488), (471, 472, 490, 489), (472, 473, 491, 490), (473, 474, 492, 491), (474, 475, 493, 492), (475, 476, 494, 493), (476, 477, 495, 494), (250, 251, 487, 478), (478, 487, 488, 479), (479, 488, 489, 480), (480, 489, 490, 481), (481, 490, 491, 482), (482, 491, 492, 483), (483, 492, 493, 484), (484, 493, 494, 485), (485, 494, 495, 486), (258, 257, 577, 586), (586, 577, 576, 585), (585, 576, 575, 584), (584, 575, 574, 583), (583, 574, 573, 582), (582, 573, 572, 581), (581, 572, 571, 580), (580, 571, 570, 579), (579, 570, 569, 578), (255, 256, 568, 551), (551, 568, 567, 552), (552, 567, 566, 553), (553, 566, 565, 554), (554, 565, 564, 555), (555, 564, 563, 556), (556, 563, 562, 557), (557, 562, 561, 558), (558, 561, 560, 559), (232, 233, 35, 535, 536, 537, 538, 539, 99, 100, 101, 132, 129, 130), (25, 35, 233, 232, 130, 129, 132, 101, 100, 99, 539, 538, 537, 536, 535, 188), (24, 188, 535, 518), (34, 24, 518, 103), (232, 34, 103, 130), (650, 642, 631, 622), (615, 614, 587, 641), (644, 645, 628, 629), (614, 613, 588, 587), (609, 610, 591, 592), (643, 644, 629, 630), (607, 608, 593, 594), (613, 612, 589, 588), (606, 607, 594, 595), (649, 650, 622, 623), (648, 649, 623, 624), (618, 617, 639, 638), (617, 616, 640, 639), (646, 647, 625, 627), (604, 603, 598, 597), (626, 621, 635, 633), (634, 626, 633, 632), (619, 618, 638, 637), (603, 605, 596, 598), (610, 611, 590, 591), (647, 648, 624, 625), (616, 615, 641, 640), (611, 602, 599, 590), (645, 646, 627, 628), (602, 643, 630, 599), (612, 601, 600, 589), (621, 620, 636, 635), (642, 634, 632, 631), (601, 604, 597, 600), (620, 619, 637, 636), (608, 609, 592, 593), (605, 606, 595, 596), (637, 622, 32, 223), (622, 591, 32), (32, 3, 82, 622), (88, 82, 591, 598)])
_uv = me_plane.uv_layers.new(name='UVMap')
_uv.uv.foreach_set('vector', [0.9, 0.0, 0.9, 1.0, 1.0, 1.0, 1.0, 0.0, 1.0, 1.0, 1.0, 1.0, 1.0, 1.0, 1.0, 1.0, 1.0, 1.0, 1.0, 1.0, 1.0, 1.0, 1.0, 1.0, 0.0, 1.0, 0.0, 1.0, 0.0, 1.0, 0.0, 1.0, 0.1, 1.0, 0.0, 1.0, 0.0, 1.0, 0.1, 1.0, 0.9, 0.0, 1.0, 0.0, 1.0, 0.0, 0.9, 0.0, 0.9, 0.0, 1.0, 0.0, 1.0, 1.0, 0.9, 1.0, 0.0, 1.0, 0.0, 1.0, 0.0, 1.0, 0.0, 1.0, 0.1, 1.0, 0.0, 1.0, 0.0, 1.0, 0.1, 1.0, 0.9, 0.0, 1.0, 0.0, 1.0, 0.0, 0.9, 0.0, 1.0, 1.0, 1.0, 1.0, 1.0, 1.0, 1.0, 1.0, 0.0, 1.0, 0.0, 1.0, 0.0, 1.0, 0.0, 1.0, 0.9, 1.0, 1.0, 1.0, 1.0, 1.0, 0.9, 1.0, 0.1, 1.0, 0.0, 1.0, 0.0, 1.0, 0.1, 1.0, 0.0, 1.0, 0.0, 1.0, 0.0, 1.0, 0.0, 1.0, 0.9, 1.0, 1.0, 1.0, 1.0, 1.0, 0.9, 1.0, 1.0, 1.0, 1.0, 0.0, 1.0, 0.0, 1.0, 1.0, 1.0, 1.0, 1.0, 1.0, 1.0, 1.0, 1.0, 1.0, 0.9, 1.0, 1.0, 1.0, 1.0, 1.0, 0.9, 1.0, 0.0, 1.0, 0.0, 1.0, 0.0, 1.0, 0.0, 1.0, 0.1, 1.0, 0.0, 1.0, 0.1639, 1.0, 0.2475, 1.0, 0.1, 1.0, 0.0, 1.0, 0.0, 1.0, 0.1, 1.0, 0.1, 1.0, 0.0, 1.0, 0.0, 1.0, 0.1, 1.0, 0.0, 1.0, 0.0, 0.0, 0.0, 0.0, 0.0, 1.0, 0.9, 1.0, 1.0, 1.0, 1.0, 1.0, 0.9, 1.0, 1.0, 1.0, 1.0, 1.0, 1.0, 1.0, 1.0, 1.0, 0.1, 1.0, 0.0, 1.0, 0.0, 1.0, 0.1, 1.0, 0.1, 1.0, 0.0, 1.0, 0.0, 1.0, 0.1, 1.0, 0.0, 1.0, 0.0, 1.0, 0.0, 1.0, 0.0, 1.0, 0.9, 1.0, 1.0, 1.0, 1.0, 1.0, 0.9, 1.0, 0.0, 0.0, 0.0, 0.0, 0.0, 0.0, 0.0, 0.0, 0.0, 1.0, 0.0, 1.0, 0.0, 1.0, 0.0, 1.0, 1.0, 1.0, 1.0, 1.0, 1.0, 1.0, 1.0, 1.0, 1.0, 0.0, 1.0, 1.0, 1.0, 1.0, 1.0, 0.0, 1.0, 0.0, 1.0, 1.0, 1.0, 1.0, 1.0, 0.0, 1.0, 1.0, 1.0, 1.0, 1.0, 1.0, 1.0, 1.0, 1.0, 1.0, 1.0, 1.0, 1.0, 1.0, 1.0, 1.0, 1.0, 1.0, 1.0, 1.0, 1.0, 1.0, 1.0, 1.0, 1.0, 1.0, 1.0, 1.0, 1.0, 1.0, 1.0, 1.0, 0.0, 0.0, 0.0, 0.0, 0.0, 0.0, 0.0, 0.0, 0.0, 0.0, 0.0, 0.0, 0.0, 0.0, 0.0, 0.0, 0.0, 0.0, 0.0, 0.0, 0.0, 0.0, 0.0, 0.0, 0.0, 0.0, 0.0, 0.0, 0.0, 0.0, 0.0, 0.0, 0.0, 0.0, 0.0, 0.0, 0.0, 0.0, 0.0, 0.0, 0.0, 0.0, 0.0, 0.0, 0.0, 0.0, 0.0, 0.0, 0.0, 0.0, 0.0, 0.0, 0.0, 0.0, 0.0, 0.0, 0.0, 0.0, 0.0, 0.0, 0.0, 0.0, 0.0, 0.0, 1.0, 1.0, 1.0, 1.0, 1.0, 1.0, 1.0, 1.0, 1.0, 0.0, 1.0, 0.0, 1.0, 0.0, 1.0, 0.0, 1.0, 1.0, 1.0, 1.0, 1.0, 1.0, 1.0, 1.0, 1.0, 0.0, 1.0, 1.0, 1.0, 1.0, 1.0, 0.0, 1.0, 0.0, 1.0, 0.0, 1.0, 0.0, 1.0, 0.0, 1.0, 1.0, 1.0, 1.0, 1.0, 1.0, 1.0, 1.0, 0.0, 0.0, 0.0, 0.0, 0.0, 0.0, 0.0, 0.0, 1.0, 1.0, 1.0, 1.0, 1.0, 1.0, 1.0, 1.0, 1.0, 1.0, 1.0, 1.0, 1.0, 1.0, 1.0, 1.0, 1.0, 1.0, 1.0, 1.0, 1.0, 1.0, 1.0, 1.0, 0.0, 1.0, 0.0, 0.0, 0.0, 0.0, 0.0, 1.0, 0.0, 1.0, 0.0, 0.0, 0.0, 0.0, 0.0, 1.0, 0.0, 1.0, 0.0, 1.0, 0.0, 1.0, 0.0, 1.0, 0.0, 1.0, 0.0, 1.0, 0.0, 1.0, 0.0, 1.0, 0.0, 1.0, 0.0, 1.0, 0.0, 1.0, 0.0, 1.0, 0.0, 1.0, 0.0, 1.0, 0.0, 1.0, 0.0, 1.0, 0.0, 0.0, 0.0, 0.0, 0.0, 0.0, 0.0, 0.0, 0.0, 0.0, 0.0, 0.0, 0.0, 0.0, 0.0, 0.0, 0.0, 0.0, 0.0, 0.0, 0.0, 0.0, 0.0, 0.0, 0.0, 0.0, 0.0, 0.0, 0.0, 0.0, 0.0, 0.0, 0.0, 0.0, 0.0, 0.0, 0.0, 0.0, 0.0, 0.0, 0.0, 0.0, 0.0, 0.0, 0.0, 0.0, 0.0, 0.0, 0.0, 0.0, 0.0, 0.0, 0.0, 0.0, 0.0, 0.0, 0.0, 0.0, 0.0, 0.0, 0.0, 0.0, 0.0, 0.0, 0.0, 0.0, 0.0, 0.0, 0.0, 0.0, 0.0, 0.0, 0.0, 1.0, 0.0, 1.0, 0.0, 1.0, 0.0, 1.0, 0.0, 0.0, 0.0, 0.0, 0.0, 0.0, 0.0, 0.0, 0.0, 1.0, 0.0, 1.0, 0.0, 1.0, 0.0, 1.0, 0.0, 0.0, 0.0, 0.0, 0.0, 0.0, 0.0, 0.0, 0.0, 1.0, 0.0, 1.0, 0.0, 1.0, 0.0, 1.0, 0.0, 0.0, 0.0, 1.0, 0.0, 1.0, 0.0, 0.0, 0.0, 0.0, 0.0, 0.0, 0.0, 0.0, 0.0, 0.0, 0.0, 1.0, 0.0, 1.0, 0.0, 1.0, 0.0, 1.0, 0.0, 1.0, 0.0, 1.0, 0.0, 1.0, 0.0, 1.0, 0.0, 1.0, 0.1, 1.0, 0.1, 1.0, 0.0, 1.0, 0.1, 1.0, 0.2, 1.0, 0.2, 1.0, 0.1, 1.0, 0.2, 1.0, 0.3, 1.0, 0.3, 1.0, 0.2, 1.0, 0.3, 1.0, 0.4, 1.0, 0.4, 1.0, 0.3, 1.0, 0.4, 1.0, 0.5, 1.0, 0.5, 1.0, 0.4, 1.0, 0.5, 1.0, 0.6, 1.0, 0.6, 1.0, 0.5, 1.0, 0.6, 1.0, 0.7, 1.0, 0.7, 1.0, 0.6, 1.0, 0.7, 1.0, 0.8, 1.0, 0.8, 1.0, 0.7, 1.0, 0.8, 1.0, 0.9, 1.0, 0.9, 1.0, 0.8, 1.0, 1.0, 1.0, 0.9, 1.0, 0.9, 1.0, 1.0, 1.0, 0.9, 1.0, 0.8, 1.0, 0.8, 1.0, 0.9, 1.0, 0.8, 1.0, 0.7, 1.0, 0.7, 1.0, 0.8, 1.0, 0.7, 1.0, 0.6, 1.0, 0.6, 1.0, 0.7, 1.0, 0.6, 1.0, 0.5, 1.0, 0.5, 1.0, 0.6, 1.0, 0.5, 1.0, 0.4, 1.0, 0.4, 1.0, 0.5, 1.0, 0.4, 1.0, 0.3, 1.0, 0.3, 1.0, 0.4, 1.0, 0.3, 1.0, 0.2, 1.0, 0.2, 1.0, 0.3, 1.0, 0.2, 1.0, 0.1, 1.0, 0.1, 1.0, 0.2, 1.0, 1.0, 1.0, 0.9, 1.0, 0.9, 1.0, 1.0, 1.0, 0.9, 1.0, 0.8, 1.0, 0.8, 1.0, 0.9, 1.0, 0.8, 1.0, 0.7, 1.0, 0.7, 1.0, 0.8, 1.0, 0.7, 1.0, 0.6, 1.0, 0.6, 1.0, 0.7, 1.0, 0.6, 1.0, 0.5, 1.0, 0.5, 1.0, 0.6, 1.0, 0.5, 1.0, 0.4, 1.0, 0.4, 1.0, 0.5, 1.0, 0.4, 1.0, 0.3, 1.0, 0.3, 1.0, 0.4, 1.0, 0.3, 1.0, 0.2, 1.0, 0.2, 1.0, 0.3, 1.0, 0.2, 1.0, 0.1, 1.0, 0.1, 1.0, 0.2, 1.0, 0.8, 1.0, 0.7, 1.0, 0.7, 1.0, 0.8, 1.0, 0.2, 1.0, 0.2, 1.0, 0.2, 1.0, 0.2, 1.0, 0.8, 1.0, 0.8, 1.0, 0.8, 1.0, 0.8, 1.0, 0.2, 1.0, 0.2, 1.0, 0.2, 1.0, 0.2, 1.0, 0.7, 1.0, 0.8, 1.0, 0.8, 1.0, 0.7, 1.0, 0.8, 1.0, 0.8, 1.0, 0.8, 1.0, 0.8, 1.0, 0.5, 1.0, 0.6, 1.0, 0.6, 1.0, 0.5, 1.0, 0.2, 1.0, 0.2, 1.0, 0.2, 1.0, 0.2, 1.0, 0.2, 1.0, 0.1, 1.0, 0.2475, 1.0, 0.3311, 1.0, 0.0, 1.0, 0.0, 1.0, 0.0, 1.0, 0.0, 1.0, 0.1, 1.0, 0.2, 1.0, 0.2, 1.0, 0.1, 1.0, 0.2, 1.0, 0.3, 1.0, 0.3, 1.0, 0.2, 1.0, 0.3, 1.0, 0.4, 1.0, 0.4, 1.0, 0.3, 1.0, 0.4, 1.0, 0.5, 1.0, 0.5, 1.0, 0.4, 1.0, 0.5, 1.0, 0.6, 1.0, 0.6, 1.0, 0.5, 1.0, 0.6, 1.0, 0.7, 1.0, 0.7, 1.0, 0.6, 1.0, 0.7, 1.0, 0.8, 1.0, 0.8, 1.0, 0.7, 1.0, 0.8, 1.0, 0.9, 1.0, 0.9, 1.0, 0.8, 1.0, 0.0, 1.0, 0.1, 1.0, 0.1, 1.0, 0.0, 1.0, 0.1, 1.0, 0.2, 1.0, 0.2, 1.0, 0.1, 1.0, 0.2, 1.0, 0.3, 1.0, 0.3, 1.0, 0.2, 1.0, 0.3, 1.0, 0.4, 1.0, 0.4, 1.0, 0.3, 1.0, 0.4, 1.0, 0.5, 1.0, 0.5, 1.0, 0.4, 1.0, 0.5, 1.0, 0.6, 1.0, 0.6, 1.0, 0.5, 1.0, 0.6, 1.0, 0.7, 1.0, 0.7, 1.0, 0.6, 1.0, 0.7, 1.0, 0.8, 1.0, 0.8, 1.0, 0.7, 1.0, 0.8, 1.0, 0.9, 1.0, 0.9, 1.0, 0.8, 1.0, 1.0, 1.0, 0.9, 1.0, 0.9, 1.0, 1.0, 1.0, 0.9, 1.0, 0.8, 1.0, 0.8, 1.0, 0.9, 1.0, 0.8, 1.0, 0.7, 1.0, 0.7, 1.0, 0.8, 1.0, 0.7, 1.0, 0.6, 1.0, 0.6, 1.0, 0.7, 1.0, 0.6, 1.0, 0.5, 1.0, 0.5, 1.0, 0.6, 1.0, 0.5, 1.0, 0.4, 1.0, 0.4, 1.0, 0.5, 1.0, 0.4, 1.0, 0.3, 1.0, 0.3, 1.0, 0.4, 1.0, 0.3, 1.0, 0.2, 1.0, 0.2, 1.0, 0.3, 1.0, 0.2, 1.0, 0.1, 1.0, 0.1, 1.0, 0.2, 1.0, 0.0, 1.0, 0.1, 1.0, 0.1, 1.0, 0.0, 1.0, 0.1, 1.0, 0.2, 1.0, 0.2, 1.0, 0.1, 1.0, 0.2, 1.0, 0.3, 1.0, 0.3, 1.0, 0.2, 1.0, 0.3, 1.0, 0.4, 1.0, 0.4, 1.0, 0.3, 1.0, 0.4, 1.0, 0.5, 1.0, 0.5, 1.0, 0.4, 1.0, 0.5, 1.0, 0.6, 1.0, 0.6, 1.0, 0.5, 1.0, 0.6, 1.0, 0.7, 1.0, 0.7, 1.0, 0.6, 1.0, 0.7, 1.0, 0.8, 1.0, 0.8, 1.0, 0.7, 1.0, 0.8, 1.0, 0.9, 1.0, 0.9, 1.0, 0.8, 1.0, 0.0, 0.0, 0.1, 0.0, 0.1, 0.0, 0.0, 0.0, 0.1, 0.0, 0.2, 0.0, 0.2, 0.0, 0.1, 0.0, 0.2, 0.0, 0.3, 0.0, 0.3, 0.0, 0.2, 0.0, 0.3, 0.0, 0.4, 0.0, 0.4, 0.0, 0.3, 0.0, 0.4, 0.0, 0.5, 0.0, 0.5, 0.0, 0.4, 0.0, 0.5, 0.0, 0.6, 0.0, 0.6, 0.0, 0.5, 0.0, 0.6, 0.0, 0.7, 0.0, 0.7, 0.0, 0.6, 0.0, 0.7, 0.0, 0.8, 0.0, 0.8, 0.0, 0.7, 0.0, 0.8, 0.0, 0.9, 0.0, 0.9, 0.0, 0.8, 0.0, 0.4, 1.0, 0.5, 1.0, 0.5, 1.0, 0.4, 1.0, 0.8, 1.0, 0.8, 1.0, 0.8, 1.0, 0.8, 1.0, 0.8, 1.0, 0.8, 1.0, 0.8, 1.0, 0.8, 1.0, 0.2, 1.0, 0.2, 1.0, 0.2, 1.0, 0.2, 1.0, 0.2, 1.0, 0.2, 1.0, 0.2, 1.0, 0.2, 1.0, 0.8, 1.0, 0.8, 1.0, 0.8, 1.0, 0.8, 1.0, 0.2, 1.0, 0.2, 1.0, 0.2, 1.0, 0.2, 1.0, 0.5, 1.0, 0.4, 1.0, 0.4, 1.0, 0.5, 1.0, 0.2, 1.0, 0.1, 1.0, 0.1, 1.0, 0.2, 1.0, 0.0, 0.0, 0.1, 0.0, 0.1, 1.0, 0.0, 1.0, 0.1, 0.0, 0.2, 0.0, 0.2, 1.0, 0.1, 1.0, 0.2, 0.0, 0.3, 0.0, 0.3, 1.0, 0.2, 1.0, 0.3, 0.0, 0.4, 0.0, 0.4, 1.0, 0.3, 1.0, 0.4, 0.0, 0.5, 0.0, 0.5, 1.0, 0.4, 1.0, 0.5, 0.0, 0.6, 0.0, 0.6, 1.0, 0.5, 1.0, 0.6, 0.0, 0.7, 0.0, 0.7, 1.0, 0.6, 1.0, 0.7, 0.0, 0.8, 0.0, 0.8, 1.0, 0.7, 1.0, 0.8, 0.0, 0.9, 0.0, 0.9, 1.0, 0.8, 1.0, 0.0, 0.0, 0.1, 0.0, 0.1, 0.0, 0.0, 0.0, 0.1, 0.0, 0.2, 0.0, 0.2, 0.0, 0.1, 0.0, 0.2, 0.0, 0.3, 0.0, 0.3, 0.0, 0.2, 0.0, 0.3, 0.0, 0.4, 0.0, 0.4, 0.0, 0.3, 0.0, 0.4, 0.0, 0.5, 0.0, 0.5, 0.0, 0.4, 0.0, 0.5, 0.0, 0.6, 0.0, 0.6, 0.0, 0.5, 0.0, 0.6, 0.0, 0.7, 0.0, 0.7, 0.0, 0.6, 0.0, 0.7, 0.0, 0.8, 0.0, 0.8, 0.0, 0.7, 0.0, 0.8, 0.0, 0.9, 0.0, 0.9, 0.0, 0.8, 0.0, 0.6, 1.0, 0.5, 1.0, 0.5, 1.0, 0.6, 1.0, 0.2, 1.0, 0.2, 1.0, 0.2, 1.0, 0.2, 1.0, 0.2, 1.0, 0.3, 1.0, 0.3, 1.0, 0.2, 1.0, 0.8, 1.0, 0.8, 1.0, 0.8, 1.0, 0.8, 1.0, 0.8, 1.0, 0.8, 1.0, 0.8, 1.0, 0.8, 1.0, 0.2, 1.0, 0.2, 1.0, 0.2, 1.0, 0.2, 1.0, 0.8, 1.0, 0.8, 1.0, 0.8, 1.0, 0.8, 1.0, 0.8, 1.0, 0.8, 1.0, 0.8, 1.0, 0.8, 1.0, 0.2, 1.0, 0.1, 1.0, 0.1, 1.0, 0.2, 1.0, 0.0, 0.0, 0.0, 1.0, 0.1, 1.0, 0.1, 0.0, 0.1, 0.0, 0.1, 1.0, 0.2, 1.0, 0.2, 0.0, 0.2, 0.0, 0.2, 1.0, 0.3, 1.0, 0.3, 0.0, 0.3, 0.0, 0.3, 1.0, 0.4, 1.0, 0.4, 0.0, 0.4, 0.0, 0.4, 1.0, 0.5, 1.0, 0.5, 0.0, 0.5, 0.0, 0.5, 1.0, 0.6, 1.0, 0.6, 0.0, 0.6, 0.0, 0.6, 1.0, 0.7, 1.0, 0.7, 0.0, 0.7, 0.0, 0.7, 1.0, 0.8, 1.0, 0.8, 0.0, 0.8, 0.0, 0.8, 1.0, 0.9, 1.0, 0.9, 0.0, 0.0, 1.0, 0.1, 1.0, 0.1, 1.0, 0.0, 1.0, 0.1, 1.0, 0.2, 1.0, 0.2, 1.0, 0.1, 1.0, 0.2, 1.0, 0.3, 1.0, 0.3, 1.0, 0.2, 1.0, 0.3, 1.0, 0.4, 1.0, 0.4, 1.0, 0.3, 1.0, 0.4, 1.0, 0.5, 1.0, 0.5, 1.0, 0.4, 1.0, 0.5, 1.0, 0.6, 1.0, 0.6, 1.0, 0.5, 1.0, 0.6, 1.0, 0.7, 1.0, 0.7, 1.0, 0.6, 1.0, 0.7, 1.0, 0.8, 1.0, 0.8, 1.0, 0.7, 1.0, 0.8, 1.0, 0.9, 1.0, 0.9, 1.0, 0.8, 1.0, 1.0, 1.0, 0.9, 1.0, 0.9, 1.0, 1.0, 1.0, 0.9, 1.0, 0.8, 1.0, 0.8, 1.0, 0.9, 1.0, 0.8, 1.0, 0.7, 1.0, 0.7, 1.0, 0.8, 1.0, 0.7, 1.0, 0.6, 1.0, 0.6, 1.0, 0.7, 1.0, 0.6, 1.0, 0.5, 1.0, 0.5, 1.0, 0.6, 1.0, 0.5, 1.0, 0.4, 1.0, 0.4, 1.0, 0.5, 1.0, 0.4, 1.0, 0.3, 1.0, 0.3, 1.0, 0.4, 1.0, 0.3, 1.0, 0.2, 1.0, 0.2, 1.0, 0.3, 1.0, 0.2, 1.0, 0.1, 1.0, 0.1, 1.0, 0.2, 1.0, 1.0, 1.0, 0.9, 1.0, 0.9, 1.0, 1.0, 1.0, 0.9, 1.0, 0.8, 1.0, 0.8, 1.0, 0.9, 1.0, 0.8, 1.0, 0.7, 1.0, 0.7, 1.0, 0.8, 1.0, 0.7, 1.0, 0.6, 1.0, 0.6, 1.0, 0.7, 1.0, 0.6, 1.0, 0.5, 1.0, 0.5, 1.0, 0.6, 1.0, 0.5, 1.0, 0.4, 1.0, 0.4, 1.0, 0.5, 1.0, 0.4, 1.0, 0.3, 1.0, 0.3, 1.0, 0.4, 1.0, 0.3, 1.0, 0.2, 1.0, 0.2, 1.0, 0.3, 1.0, 0.2, 1.0, 0.1, 1.0, 0.1, 1.0, 0.2, 1.0, 0.8, 1.0, 0.9, 1.0, 0.9, 1.0, 0.8, 1.0, 0.7, 1.0, 0.8, 1.0, 0.8, 1.0, 0.7, 1.0, 0.6, 1.0, 0.7, 1.0, 0.7, 1.0, 0.6, 1.0, 0.5, 1.0, 0.6, 1.0, 0.6, 1.0, 0.5, 1.0, 0.4, 1.0, 0.5, 1.0, 0.5, 1.0, 0.4, 1.0, 0.3, 1.0, 0.4, 1.0, 0.4, 1.0, 0.3, 1.0, 0.2, 1.0, 0.3, 1.0, 0.3, 1.0, 0.2, 1.0, 0.1, 1.0, 0.2, 1.0, 0.2, 1.0, 0.1, 1.0, 0.0, 1.0, 0.1, 1.0, 0.1, 1.0, 0.0, 1.0, 0.0, 1.0, 0.0, 1.0, 0.0, 1.0, 0.0, 1.0, 0.0, 1.0, 0.0, 1.0, 0.0, 1.0, 0.0, 1.0, 1.0, 1.0, 1.0, 1.0, 1.0, 1.0, 1.0, 1.0, 1.0, 1.0, 1.0, 1.0, 1.0, 1.0, 1.0, 1.0, 0.9, 1.0, 1.0, 1.0, 1.0, 1.0, 0.9, 1.0, 1.0, 1.0, 1.0, 1.0, 1.0, 1.0, 1.0, 1.0, 0.8, 1.0, 0.9, 1.0, 0.9, 1.0, 0.8, 1.0, 0.1, 1.0, 0.2, 1.0, 0.2, 1.0, 0.1, 1.0, 0.0, 1.0, 0.1, 1.0, 0.1, 1.0, 0.0, 1.0, 0.0, 1.0, 0.0, 1.0, 0.0, 1.0, 0.0, 1.0, 0.0, 1.0, 0.0, 1.0, 0.0, 1.0, 0.0, 1.0, 1.0, 1.0, 1.0, 1.0, 1.0, 1.0, 1.0, 1.0, 0.9, 1.0, 1.0, 1.0, 1.0, 1.0, 0.9, 1.0, 0.9, 1.0, 1.0, 1.0, 1.0, 1.0, 0.9, 1.0, 0.9, 1.0, 1.0, 1.0, 1.0, 1.0, 0.9, 1.0, 0.9, 1.0, 1.0, 1.0, 1.0, 1.0, 0.9, 1.0, 0.9, 1.0, 1.0, 1.0, 1.0, 1.0, 0.9, 1.0, 0.9, 1.0, 1.0, 1.0, 1.0, 1.0, 0.9, 1.0, 0.9, 1.0, 1.0, 1.0, 1.0, 1.0, 0.9, 1.0, 0.9, 1.0, 1.0, 1.0, 1.0, 1.0, 0.9, 1.0, 0.9, 1.0, 1.0, 1.0, 1.0, 1.0, 0.9, 1.0, 0.9, 1.0, 1.0, 1.0, 1.0, 1.0, 0.9, 1.0, 1.0, 1.0, 1.0, 1.0, 1.0, 1.0, 1.0, 1.0, 1.0, 1.0, 1.0, 1.0, 1.0, 1.0, 1.0, 1.0, 1.0, 1.0, 1.0, 1.0, 1.0, 1.0, 1.0, 1.0, 1.0, 1.0, 1.0, 1.0, 1.0, 1.0, 1.0, 1.0, 1.0, 1.0, 1.0, 1.0, 1.0, 1.0, 1.0, 1.0, 1.0, 1.0, 1.0, 1.0, 1.0, 1.0, 1.0, 1.0, 1.0, 1.0, 1.0, 1.0, 1.0, 1.0, 1.0, 1.0, 1.0, 1.0, 1.0, 1.0, 1.0, 1.0, 1.0, 1.0, 1.0, 1.0, 1.0, 1.0, 1.0, 1.0, 1.0, 1.0, 0.0, 1.0, 0.0, 1.0, 0.0, 1.0, 0.0, 1.0, 0.0, 1.0, 0.0, 1.0, 0.0, 1.0, 0.0, 1.0, 0.0, 1.0, 0.0, 1.0, 0.0, 1.0, 0.0, 1.0, 0.0, 1.0, 0.0, 1.0, 0.0, 1.0, 0.0, 1.0, 0.0, 1.0, 0.0, 1.0, 0.0, 1.0, 0.0, 1.0, 0.0, 1.0, 0.0, 1.0, 0.0, 1.0, 0.0, 1.0, 0.0, 1.0, 0.0, 1.0, 0.0, 1.0, 0.0, 1.0, 0.0, 1.0, 0.0, 1.0, 0.0, 1.0, 0.0, 1.0, 0.0, 1.0, 0.0, 1.0, 0.0, 1.0, 0.0, 1.0, 0.0, 1.0, 0.0, 1.0, 0.0, 1.0, 0.0, 1.0, 0.0, 1.0, 0.0, 1.0, 0.0, 1.0, 0.0, 1.0, 0.0, 1.0, 0.0, 1.0, 0.0, 1.0, 0.0, 1.0, 0.0, 1.0, 0.0, 1.0, 0.0, 1.0, 0.0, 1.0, 0.0, 1.0, 0.0, 1.0, 0.0, 1.0, 0.0, 1.0, 0.0, 1.0, 0.0, 1.0, 0.0, 1.0, 0.0, 1.0, 0.0, 1.0, 0.0, 1.0, 0.0, 1.0, 0.0, 1.0, 0.0, 1.0, 0.0, 1.0, 0.0, 1.0, 0.0, 1.0, 0.0, 1.0, 0.0, 1.0, 0.0, 1.0, 0.0, 1.0, 0.0, 1.0, 0.1, 1.0, 0.1, 1.0, 0.0, 1.0, 0.0, 1.0, 0.1, 1.0, 0.1, 1.0, 0.0, 1.0, 0.0, 1.0, 0.1, 1.0, 0.1, 1.0, 0.0, 1.0, 0.0, 1.0, 0.1, 1.0, 0.1, 1.0, 0.0, 1.0, 0.0, 1.0, 0.1, 1.0, 0.1, 1.0, 0.0, 1.0, 0.0, 1.0, 0.1, 1.0, 0.1, 1.0, 0.0, 1.0, 0.0, 1.0, 0.1, 1.0, 0.1, 1.0, 0.0, 1.0, 0.0, 1.0, 0.1, 1.0, 0.1, 1.0, 0.0, 1.0, 0.0, 1.0, 0.1, 1.0, 0.1, 1.0, 0.0, 1.0, 0.1, 1.0, 0.2, 1.0, 0.2, 1.0, 0.1, 1.0, 0.1, 1.0, 0.2, 1.0, 0.2, 1.0, 0.1, 1.0, 0.1, 1.0, 0.2, 1.0, 0.2, 1.0, 0.1, 1.0, 0.1, 1.0, 0.2, 1.0, 0.2, 1.0, 0.1, 1.0, 0.1, 1.0, 0.2, 1.0, 0.2, 1.0, 0.1, 1.0, 0.1, 1.0, 0.2, 1.0, 0.2, 1.0, 0.1, 1.0, 0.1, 1.0, 0.2, 1.0, 0.2, 1.0, 0.1, 1.0, 0.1, 1.0, 0.2, 1.0, 0.2, 1.0, 0.1, 1.0, 0.1, 1.0, 0.2, 1.0, 0.2, 1.0, 0.1, 1.0, 0.2, 1.0, 0.3, 1.0, 0.3, 1.0, 0.2, 1.0, 0.2, 1.0, 0.3, 1.0, 0.3, 1.0, 0.2, 1.0, 0.2, 1.0, 0.3, 1.0, 0.3, 1.0, 0.2, 1.0, 0.3, 1.0, 0.4, 1.0, 0.4, 1.0, 0.3, 1.0, 0.3, 1.0, 0.4, 1.0, 0.4, 1.0, 0.3, 1.0, 0.3, 1.0, 0.4, 1.0, 0.4, 1.0, 0.3, 1.0, 0.4, 1.0, 0.5, 1.0, 0.5, 1.0, 0.4, 1.0, 0.4, 1.0, 0.5, 1.0, 0.5, 1.0, 0.4, 1.0, 0.4, 1.0, 0.5, 1.0, 0.5, 1.0, 0.4, 1.0, 0.5, 1.0, 0.6, 1.0, 0.6, 1.0, 0.5, 1.0, 0.5, 1.0, 0.6, 1.0, 0.6, 1.0, 0.5, 1.0, 0.5, 1.0, 0.6, 1.0, 0.6, 1.0, 0.5, 1.0, 0.6, 1.0, 0.7, 1.0, 0.7, 1.0, 0.6, 1.0, 0.6, 1.0, 0.7, 1.0, 0.7, 1.0, 0.6, 1.0, 0.6, 1.0, 0.7, 1.0, 0.7, 1.0, 0.6, 1.0, 0.0, 0.0, 0.0, 0.0, 0.0, 0.0, 0.0, 0.0, 0.0, 0.0, 0.0, 0.0, 0.0, 0.0, 0.0, 0.0, 0.0, 0.0, 0.7, 1.0, 0.8, 1.0, 0.8, 1.0, 0.7, 1.0, 0.7, 1.0, 0.8, 1.0, 0.8, 1.0, 0.7, 1.0, 0.7, 1.0, 0.8, 1.0, 0.8, 1.0, 0.7, 1.0, 0.8, 1.0, 0.9, 1.0, 0.9, 1.0, 0.8, 1.0, 0.8, 1.0, 0.9, 1.0, 0.9, 1.0, 0.8, 1.0, 0.8, 1.0, 0.9, 1.0, 0.9, 1.0, 0.8, 1.0, 0.8, 1.0, 0.9, 1.0, 0.9, 1.0, 0.8, 1.0, 0.8, 1.0, 0.9, 1.0, 0.9, 1.0, 0.8, 1.0, 0.8, 1.0, 0.9, 1.0, 0.9, 1.0, 0.8, 1.0, 0.8, 1.0, 0.9, 1.0, 0.9, 1.0, 0.8, 1.0, 0.8, 1.0, 0.9, 1.0, 0.9, 1.0, 0.8, 1.0, 0.8, 1.0, 0.9, 1.0, 0.9, 1.0, 0.8, 1.0, 1.0, 1.0, 1.0, 1.0, 1.0, 1.0, 1.0, 1.0, 1.0, 1.0, 1.0, 1.0, 1.0, 1.0, 1.0, 1.0, 1.0, 1.0, 1.0, 1.0, 1.0, 1.0, 1.0, 1.0, 1.0, 1.0, 1.0, 1.0, 1.0, 1.0, 1.0, 1.0, 1.0, 1.0, 1.0, 1.0, 1.0, 1.0, 1.0, 1.0, 1.0, 1.0, 1.0, 1.0, 1.0, 1.0, 1.0, 1.0, 1.0, 1.0, 1.0, 1.0, 1.0, 1.0, 1.0, 1.0, 1.0, 1.0, 1.0, 1.0, 1.0, 1.0, 1.0, 1.0, 1.0, 1.0, 1.0, 1.0, 1.0, 1.0, 1.0, 1.0, 0.9, 1.0, 1.0, 1.0, 1.0, 1.0, 0.9, 1.0, 0.9, 1.0, 1.0, 1.0, 1.0, 1.0, 0.9, 1.0, 0.9, 1.0, 1.0, 1.0, 1.0, 1.0, 0.9, 1.0, 0.9, 1.0, 1.0, 1.0, 1.0, 1.0, 0.9, 1.0, 0.9, 1.0, 1.0, 1.0, 1.0, 1.0, 0.9, 1.0, 0.9, 1.0, 1.0, 1.0, 1.0, 1.0, 0.9, 1.0, 0.9, 1.0, 1.0, 1.0, 1.0, 1.0, 0.9, 1.0, 1.0, 1.0, 1.0, 1.0, 1.0, 1.0, 1.0, 1.0, 1.0, 1.0, 1.0, 1.0, 1.0, 1.0, 1.0, 1.0, 1.0, 1.0, 1.0, 1.0, 1.0, 1.0, 1.0, 1.0, 1.0, 1.0, 1.0, 1.0, 1.0, 1.0, 1.0, 1.0, 1.0, 1.0, 1.0, 1.0, 1.0, 1.0, 1.0, 1.0, 1.0, 1.0, 1.0, 1.0, 1.0, 1.0, 1.0, 1.0, 1.0, 1.0, 1.0, 1.0, 1.0, 1.0, 1.0, 1.0, 0.0, 1.0, 0.0, 1.0, 0.0, 1.0, 0.0, 1.0, 0.0, 1.0, 0.0, 1.0, 0.0, 1.0, 0.0, 1.0, 0.0, 1.0, 0.0, 1.0, 0.0, 1.0, 0.0, 1.0, 0.0, 1.0, 0.0, 1.0, 0.0, 1.0, 0.0, 1.0, 0.0, 1.0, 0.0, 1.0, 0.0, 1.0, 0.0, 1.0, 0.0, 1.0, 0.0, 1.0, 0.0, 1.0, 0.0, 1.0, 0.0, 1.0, 0.0, 1.0, 0.0, 1.0, 0.0, 1.0, 0.0, 1.0, 0.0, 1.0, 0.0, 1.0, 0.0, 1.0, 0.0, 1.0, 0.0, 1.0, 0.0, 1.0, 0.0, 1.0, 0.0, 1.0, 0.0, 1.0, 0.0, 1.0, 0.0, 1.0, 0.0, 1.0, 0.0, 1.0, 0.0, 1.0, 0.0, 1.0, 0.0, 1.0, 0.0, 1.0, 0.0, 1.0, 0.0, 1.0, 0.0, 1.0, 0.0, 1.0, 0.0, 1.0, 0.0, 1.0, 0.0, 1.0, 0.0, 1.0, 0.0, 1.0, 0.0, 1.0, 0.0, 1.0, 0.1, 1.0, 0.1, 1.0, 0.0, 1.0, 0.0, 1.0, 0.1, 1.0, 0.1, 1.0, 0.0, 1.0, 0.0, 1.0, 0.1, 1.0, 0.1, 1.0, 0.0, 1.0, 0.0, 1.0, 0.1, 1.0, 0.1, 1.0, 0.0, 1.0, 0.0, 1.0, 0.1, 1.0, 0.1, 1.0, 0.0, 1.0, 0.0, 1.0, 0.1, 1.0, 0.1, 1.0, 0.0, 1.0, 0.0, 1.0, 0.1, 1.0, 0.1, 1.0, 0.0, 1.0, 0.1, 1.0, 0.2, 1.0, 0.2, 1.0, 0.1, 1.0, 0.1, 1.0, 0.2, 1.0, 0.2, 1.0, 0.1, 1.0, 0.1, 1.0, 0.2, 1.0, 0.2, 1.0, 0.1, 1.0, 0.1, 1.0, 0.2, 1.0, 0.2, 1.0, 0.1, 1.0, 0.1, 1.0, 0.2, 1.0, 0.2, 1.0, 0.1, 1.0, 0.1, 1.0, 0.2, 1.0, 0.2, 1.0, 0.1, 1.0, 0.1, 1.0, 0.2, 1.0, 0.2, 1.0, 0.1, 1.0, 0.2, 1.0, 0.3, 1.0, 0.3, 1.0, 0.2, 1.0, 0.2, 1.0, 0.3, 1.0, 0.3, 1.0, 0.2, 1.0, 0.2, 1.0, 0.3, 1.0, 0.3, 1.0, 0.2, 1.0, 0.2, 1.0, 0.3, 1.0, 0.3, 1.0, 0.2, 1.0, 0.2, 1.0, 0.3, 1.0, 0.3, 1.0, 0.2, 1.0, 0.2, 1.0, 0.3, 1.0, 0.3, 1.0, 0.2, 1.0, 0.3, 1.0, 0.4, 1.0, 0.4, 1.0, 0.3, 1.0, 0.3, 1.0, 0.4, 1.0, 0.4, 1.0, 0.3, 1.0, 0.3, 1.0, 0.4, 1.0, 0.4, 1.0, 0.3, 1.0, 0.3, 1.0, 0.4, 1.0, 0.4, 1.0, 0.3, 1.0, 0.3, 1.0, 0.4, 1.0, 0.4, 1.0, 0.3, 1.0, 0.3, 1.0, 0.4, 1.0, 0.4, 1.0, 0.3, 1.0, 0.4, 1.0, 0.5, 1.0, 0.5, 1.0, 0.4, 1.0, 0.4, 1.0, 0.5, 1.0, 0.5, 1.0, 0.4, 1.0, 0.4, 1.0, 0.5, 1.0, 0.5, 1.0, 0.4, 1.0, 0.4, 1.0, 0.5, 1.0, 0.5, 1.0, 0.4, 1.0, 0.4, 1.0, 0.5, 1.0, 0.5, 1.0, 0.4, 1.0, 0.4, 1.0, 0.5, 1.0, 0.5, 1.0, 0.4, 1.0, 0.5, 1.0, 0.6, 1.0, 0.6, 1.0, 0.5, 1.0, 0.5, 1.0, 0.6, 1.0, 0.6, 1.0, 0.5, 1.0, 0.5, 1.0, 0.6, 1.0, 0.6, 1.0, 0.5, 1.0, 0.5, 1.0, 0.6, 1.0, 0.6, 1.0, 0.5, 1.0, 0.5, 1.0, 0.6, 1.0, 0.6, 1.0, 0.5, 1.0, 0.5, 1.0, 0.6, 1.0, 0.6, 1.0, 0.5, 1.0, 0.6, 1.0, 0.7, 1.0, 0.7, 1.0, 0.6, 1.0, 0.6, 1.0, 0.7, 1.0, 0.7, 1.0, 0.6, 1.0, 0.6, 1.0, 0.7, 1.0, 0.7, 1.0, 0.6, 1.0, 0.6, 1.0, 0.7, 1.0, 0.7, 1.0, 0.6, 1.0, 0.6, 1.0, 0.7, 1.0, 0.7, 1.0, 0.6, 1.0, 0.6, 1.0, 0.7, 1.0, 0.7, 1.0, 0.6, 1.0, 0.7, 1.0, 0.8, 1.0, 0.8, 1.0, 0.7, 1.0, 0.7, 1.0, 0.8, 1.0, 0.8, 1.0, 0.7, 1.0, 0.7, 1.0, 0.8, 1.0, 0.8, 1.0, 0.7, 1.0, 0.7, 1.0, 0.8, 1.0, 0.8, 1.0, 0.7, 1.0, 0.7, 1.0, 0.8, 1.0, 0.8, 1.0, 0.7, 1.0, 0.7, 1.0, 0.8, 1.0, 0.8, 1.0, 0.7, 1.0, 0.8, 1.0, 0.9, 1.0, 0.9, 1.0, 0.8, 1.0, 0.8, 1.0, 0.9, 1.0, 0.9, 1.0, 0.8, 1.0, 0.8, 1.0, 0.9, 1.0, 0.9, 1.0, 0.8, 1.0, 0.8, 1.0, 0.9, 1.0, 0.9, 1.0, 0.8, 1.0, 0.8, 1.0, 0.9, 1.0, 0.9, 1.0, 0.8, 1.0, 0.8, 1.0, 0.9, 1.0, 0.9, 1.0, 0.8, 1.0, 0.8, 1.0, 0.9, 1.0, 0.9, 1.0, 0.8, 1.0, 1.0, 1.0, 1.0, 1.0, 1.0, 1.0, 1.0, 1.0, 1.0, 1.0, 1.0, 1.0, 1.0, 1.0, 1.0, 1.0, 1.0, 1.0, 1.0, 1.0, 1.0, 1.0, 1.0, 1.0, 1.0, 1.0, 1.0, 1.0, 1.0, 1.0, 1.0, 1.0, 1.0, 1.0, 1.0, 1.0, 1.0, 1.0, 1.0, 1.0, 1.0, 1.0, 1.0, 1.0, 1.0, 1.0, 1.0, 1.0, 1.0, 1.0, 1.0, 1.0, 1.0, 1.0, 1.0, 1.0, 1.0, 1.0, 1.0, 1.0, 1.0, 1.0, 1.0, 1.0, 1.0, 1.0, 1.0, 1.0, 1.0, 1.0, 1.0, 1.0, 1.0, 1.0, 1.0, 1.0, 1.0, 1.0, 1.0, 1.0, 1.0, 1.0, 1.0, 1.0, 1.0, 1.0, 1.0, 1.0, 1.0, 1.0, 1.0, 1.0, 1.0, 1.0, 1.0, 1.0, 1.0, 1.0, 1.0, 1.0, 1.0, 1.0, 1.0, 1.0, 1.0, 1.0, 1.0, 1.0, 1.0, 1.0, 1.0, 1.0, 1.0, 1.0, 1.0, 1.0, 1.0, 1.0, 1.0, 1.0, 1.0, 1.0, 1.0, 1.0, 1.0, 1.0, 1.0, 1.0, 0.8, 1.0, 0.9, 1.0, 0.9, 1.0, 0.8, 1.0, 0.8, 1.0, 0.9, 1.0, 0.9, 1.0, 0.8, 1.0, 0.8, 1.0, 0.9, 1.0, 0.9, 1.0, 0.8, 1.0, 0.8, 1.0, 0.9, 1.0, 0.9, 1.0, 0.8, 1.0, 0.8, 1.0, 0.9, 1.0, 0.9, 1.0, 0.8, 1.0, 0.8, 1.0, 0.9, 1.0, 0.9, 1.0, 0.8, 1.0, 0.8, 1.0, 0.9, 1.0, 0.9, 1.0, 0.8, 1.0, 0.8, 1.0, 0.9, 1.0, 0.9, 1.0, 0.8, 1.0, 0.8, 1.0, 0.9, 1.0, 0.9, 1.0, 0.8, 1.0, 0.8, 1.0, 0.8, 1.0, 0.8, 1.0, 0.8, 1.0, 0.2, 1.0, 0.2, 1.0, 0.2, 1.0, 0.2, 1.0, 0.4, 1.0, 0.3, 1.0, 0.3, 1.0, 0.4, 1.0, 0.7, 1.0, 0.6, 1.0, 0.6, 1.0, 0.7, 1.0, 0.2, 1.0, 0.2, 1.0, 0.2, 1.0, 0.2, 1.0, 0.3, 1.0, 0.2, 1.0, 0.2, 1.0, 0.3, 1.0, 0.6, 1.0, 0.7, 1.0, 0.7, 1.0, 0.6, 1.0, 0.7, 1.0, 0.8, 1.0, 0.8, 1.0, 0.7, 1.0, 0.3, 1.0, 0.4, 1.0, 0.4, 1.0, 0.3, 1.0, 0.6, 1.0, 0.7, 1.0, 0.7, 1.0, 0.6, 1.0, 0.5, 1.0, 0.6, 1.0, 0.6, 1.0, 0.5, 1.0, 0.4, 1.0, 0.5, 1.0, 0.5, 1.0, 0.4, 1.0, 0.3, 1.0, 0.4, 1.0, 0.4, 1.0, 0.3, 1.0, 0.2, 1.0, 0.3, 1.0, 0.3, 1.0, 0.2, 1.0, 0.1, 1.0, 0.2, 1.0, 0.2, 1.0, 0.1, 1.0, 0.1, 1.0, 0.2, 1.0, 0.2, 1.0, 0.1, 1.0, 0.1, 1.0, 0.2, 1.0, 0.2, 1.0, 0.1, 1.0, 0.1, 1.0, 0.2, 1.0, 0.2, 1.0, 0.1, 1.0, 0.1, 1.0, 0.2, 1.0, 0.2, 1.0, 0.1, 1.0, 0.1, 1.0, 0.2, 1.0, 0.2, 1.0, 0.1, 1.0, 0.1, 1.0, 0.2, 1.0, 0.2, 1.0, 0.1, 1.0, 0.1, 1.0, 0.2, 1.0, 0.2, 1.0, 0.1, 1.0, 0.1, 1.0, 0.2, 1.0, 0.2, 1.0, 0.1, 1.0, 0.0, 1.0, 0.1, 1.0, 0.1, 1.0, 0.0, 1.0, 0.0, 1.0, 0.1, 1.0, 0.1, 1.0, 0.0, 1.0, 0.0, 1.0, 0.1, 1.0, 0.1, 1.0, 0.0, 1.0, 0.0, 1.0, 0.1, 1.0, 0.1, 1.0, 0.0, 1.0, 0.0, 1.0, 0.1, 1.0, 0.1, 1.0, 0.0, 1.0, 0.0, 1.0, 0.1, 1.0, 0.1, 1.0, 0.0, 1.0, 0.0, 1.0, 0.1, 1.0, 0.1, 1.0, 0.0, 1.0, 0.0, 1.0, 0.1, 1.0, 0.1, 1.0, 0.0, 1.0, 0.0, 1.0, 0.1, 1.0, 0.1, 1.0, 0.0, 1.0, 0.0, 1.0, 0.0, 1.0, 0.0, 1.0, 0.0, 1.0, 0.0, 1.0, 0.0, 1.0, 0.0, 1.0, 0.0, 1.0, 0.0, 1.0, 0.0, 1.0, 0.0, 1.0, 0.0, 1.0, 0.0, 1.0, 0.0, 1.0, 0.0, 1.0, 0.0, 1.0, 0.0, 1.0, 0.0, 1.0, 0.0, 1.0, 0.0, 1.0, 0.0, 1.0, 0.0, 1.0, 0.0, 1.0, 0.0, 1.0, 0.0, 1.0, 0.0, 1.0, 0.0, 1.0, 0.0, 1.0, 0.0, 1.0, 0.0, 1.0, 0.0, 1.0, 0.0, 1.0, 0.0, 1.0, 0.0, 1.0, 0.0, 1.0, 0.0, 1.0, 0.0, 1.0, 0.0, 1.0, 0.0, 1.0, 0.0, 1.0, 0.0, 1.0, 0.0, 1.0, 0.0, 1.0, 0.0, 1.0, 0.0, 1.0, 0.0, 1.0, 0.0, 1.0, 0.0, 1.0, 0.0, 1.0, 0.0, 1.0, 0.0, 1.0, 0.0, 1.0, 0.0, 1.0, 0.0, 1.0, 0.0, 1.0, 0.0, 1.0, 0.0, 1.0, 0.0, 1.0, 0.0, 1.0, 0.0, 1.0, 0.0, 1.0, 0.0, 1.0, 0.0, 1.0, 0.0, 1.0, 0.0, 1.0, 0.0, 1.0, 0.0, 1.0, 0.0, 1.0, 0.0, 1.0, 0.0, 1.0, 0.0, 1.0, 0.0, 1.0, 1.0, 1.0, 1.0, 1.0, 1.0, 1.0, 1.0, 1.0, 1.0, 1.0, 1.0, 1.0, 1.0, 1.0, 1.0, 1.0, 1.0, 1.0, 1.0, 1.0, 1.0, 1.0, 1.0, 1.0, 1.0, 1.0, 1.0, 1.0, 1.0, 1.0, 1.0, 1.0, 1.0, 1.0, 1.0, 1.0, 1.0, 1.0, 1.0, 1.0, 1.0, 1.0, 1.0, 1.0, 1.0, 1.0, 1.0, 1.0, 1.0, 1.0, 1.0, 1.0, 1.0, 1.0, 1.0, 1.0, 1.0, 1.0, 1.0, 1.0, 1.0, 1.0, 1.0, 1.0, 1.0, 1.0, 1.0, 1.0, 1.0, 1.0, 1.0, 1.0, 0.9, 1.0, 1.0, 1.0, 1.0, 1.0, 0.9, 1.0, 0.9, 1.0, 1.0, 1.0, 1.0, 1.0, 0.9, 1.0, 0.9, 1.0, 1.0, 1.0, 1.0, 1.0, 0.9, 1.0, 0.9, 1.0, 1.0, 1.0, 1.0, 1.0, 0.9, 1.0, 0.9, 1.0, 1.0, 1.0, 1.0, 1.0, 0.9, 1.0, 0.9, 1.0, 1.0, 1.0, 1.0, 1.0, 0.9, 1.0, 0.9, 1.0, 1.0, 1.0, 1.0, 1.0, 0.9, 1.0, 0.9, 1.0, 1.0, 1.0, 1.0, 1.0, 0.9, 1.0, 0.9, 1.0, 1.0, 1.0, 1.0, 1.0, 0.9, 1.0, 0.0, 0.0, 0.0, 0.0, 0.0, 0.0, 0.0, 0.0, 0.0, 0.0, 0.0, 0.0, 0.0, 0.0, 0.0, 0.0, 0.0, 0.0, 0.0, 0.0, 0.0, 0.0, 0.0, 0.0, 0.0, 0.0, 0.0, 0.0, 0.0, 1.0, 0.0, 1.0, 0.1, 1.0, 0.2, 1.0, 0.0, 0.0, 0.2, 1.0, 0.2, 1.0, 0.2, 1.0, 0.2, 1.0, 0.2, 1.0, 0.2, 1.0, 0.2, 1.0, 0.2, 1.0, 0.2, 1.0, 0.2, 1.0, 0.1, 1.0, 0.0, 0.0, 0.1, 1.0, 0.2, 1.0, 0.0, 0.0, 0.0, 0.0, 0.0, 0.0, 0.0, 0.0, 0.0, 0.0, 0.0, 0.0, 0.0, 0.0, 0.0, 0.0, 0.0, 0.0, 0.8, 1.0, 0.7, 1.0, 0.7, 1.0, 0.8, 1.0, 0.2, 1.0, 0.2, 1.0, 0.2, 1.0, 0.2, 1.0, 0.8, 1.0, 0.8, 1.0, 0.8, 1.0, 0.8, 1.0, 0.2, 1.0, 0.2, 1.0, 0.2, 1.0, 0.2, 1.0, 0.7, 1.0, 0.8, 1.0, 0.8, 1.0, 0.7, 1.0, 0.8, 1.0, 0.8, 1.0, 0.8, 1.0, 0.8, 1.0, 0.5, 1.0, 0.6, 1.0, 0.6, 1.0, 0.5, 1.0, 0.2, 1.0, 0.2, 1.0, 0.2, 1.0, 0.2, 1.0, 0.4, 1.0, 0.5, 1.0, 0.5, 1.0, 0.4, 1.0, 0.8, 1.0, 0.8, 1.0, 0.8, 1.0, 0.8, 1.0, 0.8, 1.0, 0.8, 1.0, 0.8, 1.0, 0.8, 1.0, 0.2, 1.0, 0.2, 1.0, 0.2, 1.0, 0.2, 1.0, 0.2, 1.0, 0.2, 1.0, 0.2, 1.0, 0.2, 1.0, 0.8, 1.0, 0.8, 1.0, 0.8, 1.0, 0.8, 1.0, 0.2, 1.0, 0.2, 1.0, 0.2, 1.0, 0.2, 1.0, 0.5, 1.0, 0.4, 1.0, 0.4, 1.0, 0.5, 1.0, 0.6, 1.0, 0.5, 1.0, 0.5, 1.0, 0.6, 1.0, 0.2, 1.0, 0.2, 1.0, 0.2, 1.0, 0.2, 1.0, 0.2, 1.0, 0.3, 1.0, 0.3, 1.0, 0.2, 1.0, 0.8, 1.0, 0.8, 1.0, 0.8, 1.0, 0.8, 1.0, 0.8, 1.0, 0.8, 1.0, 0.8, 1.0, 0.8, 1.0, 0.2, 1.0, 0.2, 1.0, 0.2, 1.0, 0.2, 1.0, 0.8, 1.0, 0.8, 1.0, 0.8, 1.0, 0.8, 1.0, 0.8, 1.0, 0.8, 1.0, 0.8, 1.0, 0.8, 1.0, 0.8, 1.0, 0.8, 1.0, 0.8, 1.0, 0.8, 1.0, 0.2, 1.0, 0.2, 1.0, 0.2, 1.0, 0.2, 1.0, 0.4, 1.0, 0.3, 1.0, 0.3, 1.0, 0.4, 1.0, 0.7, 1.0, 0.6, 1.0, 0.6, 1.0, 0.7, 1.0, 0.2, 1.0, 0.2, 1.0, 0.2, 1.0, 0.2, 1.0, 0.3, 1.0, 0.2, 1.0, 0.2, 1.0, 0.3, 1.0, 0.6, 1.0, 0.7, 1.0, 0.7, 1.0, 0.6, 1.0, 0.3, 1.0, 0.4, 1.0, 0.4, 1.0, 0.3, 1.0, 0.0, 0.0, 0.0, 0.0, 0.0, 0.0, 0.0, 0.0, 0.0, 0.0, 0.0, 0.0, 0.0, 0.0, 0.0, 0.0, 0.0, 0.0, 0.0, 0.0, 0.0, 0.0, 0.0, 0.0, 0.0, 0.0, 0.0, 0.0, 0.0, 0.0])
me_plane.materials.append(mat_material_001)
me_plane.update()

# ---- objects
ob_plane = bpy.data.objects.new('Plane', me_plane)

# ---- transforms, parenting, visibility, modifiers, constraints
ob_plane.location = (0.0, 0.0, 0.0)

# ---- collection membership
col_collection.objects.link(ob_plane)

# ---- scene / render settings (as saved in the file)
scene.frame_start = 1; scene.frame_end = 250; scene.frame_set(1)
scene.render.engine = 'BLENDER_EEVEE_NEXT'
bpy.context.view_layer.update()

# ---- added for rendering (the .blend has no active camera and no usable light): camera, sun
cam_auto = bpy.data.cameras.new('AutoCamera')
cam_auto.lens = 50.0
cam_auto.sensor_width = 36.0
cam_auto.clip_end = 1000.0
ob_auto_camera = bpy.data.objects.new('AutoCamera', cam_auto)
scene.collection.objects.link(ob_auto_camera)
ob_auto_camera.location = (4.47528, -4.06452, 4.09722)
ob_auto_camera.rotation_euler = (1.09748, -7.21219e-08, 0.694738)
scene.camera = ob_auto_camera
light_auto_sun = bpy.data.lights.new('AutoSun', 'SUN')
light_auto_sun.energy = 3.0
light_auto_sun.angle = 0.0523599
ob_auto_sun = bpy.data.objects.new('AutoSun', light_auto_sun)
scene.collection.objects.link(ob_auto_sun)
ob_auto_sun.rotation_euler = (0.872665, 0.174533, 0.523599)
bpy.context.view_layer.update()
